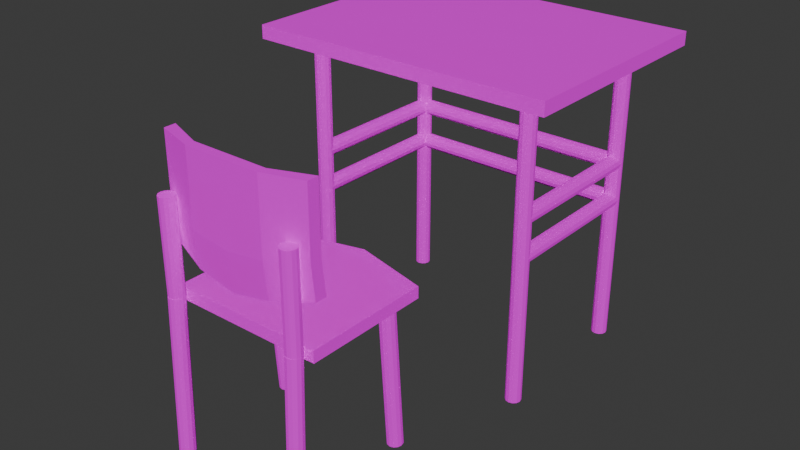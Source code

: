 # Source: DeskAndChair.blend  (saved by Blender 4.4.32; exported with 4.5.12 LTS)
import bpy
from mathutils import Matrix  # noqa: F401  (used for matrix-valued properties, if any)

bpy.ops.wm.read_factory_settings(use_empty=True)
scene = bpy.context.scene
scene.name = 'Scene'

# ---- collections
col_collection = bpy.data.collections.new('Collection'); scene.collection.children.link(col_collection)

# ---- images (referenced by path relative to the original .blend; pixels are not part of the script)
import os
ASSET_DIR = os.environ.get("B2B_ASSET_DIR", "")  # directory of the original .blend (textures are referenced by path, not embedded)
HERE = os.path.dirname(os.path.abspath(__file__))  # packed textures are extracted next to this script under _unpacked/

def load_image(name, relpath, width, height, colorspace="sRGB"):
    """Load a texture the original file referenced (path relative to the .blend, or extracted next to this script)."""
    p = next((c for c in (os.path.join(HERE, relpath), os.path.join(ASSET_DIR, relpath)) if relpath and os.path.exists(c)), "")
    if p:
        img = bpy.data.images.load(p, check_existing=True)
        img.name = name
    else:  # same state as the original file: an image datablock whose file is absent (Cycles renders it pink)
        img = bpy.data.images.new(name, width, height)
        img.source = "FILE"
        img.filepath = "//" + (relpath or name)
    img.colorspace_settings.name = colorspace
    return img
img_deskandchair_desk_albedotransparency_png = load_image('DeskAndChair_desk_AlbedoTransparency.png', 'DeskAndChair_desk_AlbedoTransparency.png', 1024, 1024, 'sRGB')
img_deskandchair_desk_metallicsmoothness_png = load_image('DeskAndChair_desk_MetallicSmoothness.png', 'DeskAndChair_desk_MetallicSmoothness.png', 1024, 1024, 'sRGB')
img_deskandchair_desk_normal_png = load_image('DeskAndChair_desk_Normal.png', 'DeskAndChair_desk_Normal.png', 1024, 1024, 'sRGB')
img_deskandchair_sq2_albedotransparency_png = load_image('DeskAndChair_sq2_AlbedoTransparency.png', 'DeskAndChair_sq2_AlbedoTransparency.png', 1024, 1024, 'sRGB')
img_deskandchair_sq2_metallicsmoothness_png = load_image('DeskAndChair_sq2_MetallicSmoothness.png', 'DeskAndChair_sq2_MetallicSmoothness.png', 1024, 1024, 'sRGB')
img_deskandchair_sq2_normal_png = load_image('DeskAndChair_sq2_Normal.png', 'DeskAndChair_sq2_Normal.png', 1024, 1024, 'sRGB')
img_deskandchair_desk_003_albedotransparency_png = load_image('DeskAndChair_Desk.003_AlbedoTransparency.png', 'DeskAndChair_Desk.003_AlbedoTransparency.png', 1024, 1024, 'sRGB')
img_deskandchair_desk_003_metallicsmoothness_png = load_image('DeskAndChair_Desk.003_MetallicSmoothness.png', 'DeskAndChair_Desk.003_MetallicSmoothness.png', 1024, 1024, 'sRGB')
img_deskandchair_desk_003_normal_png = load_image('DeskAndChair_Desk.003_Normal.png', 'DeskAndChair_Desk.003_Normal.png', 1024, 1024, 'sRGB')

# ---- materials (node trees are filled in below, after node groups)
mat_desk = bpy.data.materials.new('desk')
mat_desk.use_transparency_overlap = False
mat_desk.show_transparent_back = False
mat_desk.diffuse_color = (0.3351, 0.1027, 0.03448, 1.0)
mat_desk.roughness = 0.5
mat_sq1 = bpy.data.materials.new('Sq1')
mat_sq1.use_transparency_overlap = False
mat_sq1.show_transparent_back = False
mat_sq1.diffuse_color = (0.8074, 0.8074, 0.8074, 1.0)
mat_sq1.roughness = 0.35
mat_sq1.metallic = 0.3389
mat_desk_003 = bpy.data.materials.new('Desk.003')
mat_desk_003.use_transparency_overlap = False
mat_desk_003.show_transparent_back = False
mat_desk_003.diffuse_color = (0.3351, 0.1027, 0.03448, 1.0)
mat_desk_003.roughness = 0.5

# ---- material node trees
mat_desk.use_nodes = True; mat_desk.node_tree.nodes.clear()
_N = mat_desk.node_tree.nodes; _L = mat_desk.node_tree.links
n0 = _N.new('ShaderNodeBsdfPrincipled'); n0.name = 'Principled BSDF'; n0.location = (10, 300)
n1 = _N.new('ShaderNodeOutputMaterial'); n1.name = 'Material Output'; n1.location = (300, 300)
n2 = _N.new('ShaderNodeNormalMap'); n2.name = 'Normal Map'; n2.location = (-491, 121)
n2.label = 'Normal/Map'
n2.inputs[0].default_value = 0.0
n3 = _N.new('ShaderNodeTexImage'); n3.name = 'Image Texture'; n3.location = (-577, 741)
n3.image = img_deskandchair_desk_albedotransparency_png
n4 = _N.new('ShaderNodeTexImage'); n4.name = 'Image Texture.001'; n4.location = (-619, 431)
n4.image = img_deskandchair_desk_metallicsmoothness_png
n5 = _N.new('ShaderNodeTexImage'); n5.name = 'Image Texture.002'; n5.location = (-834, 99)
n5.image = img_deskandchair_desk_normal_png
_L.new(n0.outputs[0], n1.inputs[0])
_L.new(n5.outputs[0], n2.inputs[1])
_L.new(n3.outputs[0], n0.inputs[0])
_L.new(n4.outputs[1], n0.inputs[1])
_L.new(n4.outputs[1], n0.inputs[2])
_L.new(n2.outputs[0], n0.inputs[5])
n1.is_active_output = True
mat_sq1.use_nodes = True; mat_sq1.node_tree.nodes.clear()
_N = mat_sq1.node_tree.nodes; _L = mat_sq1.node_tree.links
n0 = _N.new('ShaderNodeBsdfPrincipled'); n0.name = 'Principled BSDF'; n0.location = (15, 268)
n1 = _N.new('ShaderNodeOutputMaterial'); n1.name = 'Material Output'; n1.location = (305, 268)
n2 = _N.new('ShaderNodeNormalMap'); n2.name = 'Normal Map'; n2.location = (-538, 16)
n2.label = 'Normal/Map'
n2.inputs[0].default_value = 0.0
n3 = _N.new('ShaderNodeTexImage'); n3.name = 'Image Texture'; n3.location = (-624, 636)
n3.image = img_deskandchair_sq2_albedotransparency_png
n4 = _N.new('ShaderNodeTexImage'); n4.name = 'Image Texture.001'; n4.location = (-666, 326)
n4.image = img_deskandchair_sq2_metallicsmoothness_png
n5 = _N.new('ShaderNodeTexImage'); n5.name = 'Image Texture.002'; n5.location = (-881, -6)
n5.image = img_deskandchair_sq2_normal_png
_L.new(n0.outputs[0], n1.inputs[0])
_L.new(n5.outputs[0], n2.inputs[1])
_L.new(n3.outputs[0], n0.inputs[0])
_L.new(n4.outputs[1], n0.inputs[1])
_L.new(n4.outputs[1], n0.inputs[2])
_L.new(n2.outputs[0], n0.inputs[5])
n1.is_active_output = True
mat_desk_003.use_nodes = True; mat_desk_003.node_tree.nodes.clear()
_N = mat_desk_003.node_tree.nodes; _L = mat_desk_003.node_tree.links
n0 = _N.new('ShaderNodeBsdfPrincipled'); n0.name = 'Principled BSDF'; n0.location = (10, 300)
n1 = _N.new('ShaderNodeOutputMaterial'); n1.name = 'Material Output'; n1.location = (300, 300)
n2 = _N.new('ShaderNodeNormalMap'); n2.name = 'Normal Map'; n2.location = (-293, -208)
n2.label = 'Normal/Map'
n2.inputs[0].default_value = 0.0
n3 = _N.new('ShaderNodeTexImage'); n3.name = 'Image Texture'; n3.location = (-379, 412)
n3.image = img_deskandchair_desk_003_albedotransparency_png
n4 = _N.new('ShaderNodeTexImage'); n4.name = 'Image Texture.001'; n4.location = (-420, 102)
n4.image = img_deskandchair_desk_003_metallicsmoothness_png
n5 = _N.new('ShaderNodeTexImage'); n5.name = 'Image Texture.002'; n5.location = (-635, -229)
n5.image = img_deskandchair_desk_003_normal_png
_L.new(n0.outputs[0], n1.inputs[0])
_L.new(n2.outputs[0], n0.inputs[5])
_L.new(n3.outputs[0], n0.inputs[0])
_L.new(n5.outputs[0], n2.inputs[1])
_L.new(n4.outputs[1], n0.inputs[2])
_L.new(n4.outputs[1], n0.inputs[1])
n1.is_active_output = True

# ---- world
world_world = bpy.data.worlds.new('World'); scene.world = world_world
world_world.use_nodes = True; world_world.node_tree.nodes.clear()
_N = world_world.node_tree.nodes; _L = world_world.node_tree.links
n0 = _N.new('ShaderNodeOutputWorld'); n0.name = 'World Output'; n0.location = (300, 300)
n1 = _N.new('ShaderNodeBackground'); n1.name = 'Background'; n1.location = (10, 300)
n1.inputs[0].default_value = (0.05088, 0.05088, 0.05088, 1.0)
_L.new(n1.outputs[0], n0.inputs[0])
n0.is_active_output = True
world_world.color = (0.05088, 0.05088, 0.05088)
world_world.sun_shadow_jitter_overblur = 0.0

# ---- meshes
me_cube_002 = bpy.data.meshes.new('Cube.002')
me_cube_002.from_pydata([(0.1631, 0.2106, -0.0006579), (0.1631, 0.2106, 0.02334), (0.1631, -0.05043, -0.0006578), (0.1631, -0.05043, 0.02334), (-0.1569, 0.2106, -0.0006579), (-0.1569, 0.2106, 0.02334), (-0.1569, -0.05043, -0.0006578), (-0.1569, -0.05043, 0.02334), (0.003125, -0.05043, -0.0006578), (0.003125, -0.05043, 0.02334), (0.003125, 0.2515, -0.0006579), (0.003125, 0.2515, 0.02334), (0.1388, -0.09671, -0.3022), (0.1388, -0.08554, 0.01761), (0.1308, -0.09457, -0.3023), (0.1308, -0.0834, 0.01754), (0.125, -0.08872, -0.3025), (0.125, -0.07755, 0.01733), (0.1228, -0.08072, -0.3028), (0.1228, -0.06955, 0.01705), (0.125, -0.07273, -0.303), (0.125, -0.06156, 0.01677), (0.1308, -0.06687, -0.3032), (0.1308, -0.05571, 0.01657), (0.1388, -0.06473, -0.3033), (0.1388, -0.05356, 0.0165), (0.1468, -0.06687, -0.3032), (0.1468, -0.05571, 0.01657), (0.1527, -0.07273, -0.303), (0.1527, -0.06156, 0.01677), (0.1548, -0.08072, -0.3028), (0.1548, -0.06955, 0.01705), (0.1527, -0.08872, -0.3025), (0.1527, -0.07755, 0.01733), (0.1468, -0.09457, -0.3023), (0.1468, -0.0834, 0.01754), (-0.1412, -0.09671, -0.3022), (-0.1412, -0.08554, 0.01761), (-0.1492, -0.09457, -0.3023), (-0.1492, -0.0834, 0.01754), (-0.155, -0.08872, -0.3025), (-0.155, -0.07755, 0.01733), (-0.1572, -0.08072, -0.3028), (-0.1572, -0.06955, 0.01705), (-0.155, -0.07273, -0.303), (-0.155, -0.06156, 0.01677), (-0.1492, -0.06687, -0.3032), (-0.1492, -0.05571, 0.01657), (-0.1412, -0.06473, -0.3033), (-0.1412, -0.05356, 0.0165), (-0.1332, -0.06687, -0.3032), (-0.1332, -0.05571, 0.01657), (-0.1273, -0.07273, -0.303), (-0.1273, -0.06156, 0.01677), (-0.1252, -0.08072, -0.3028), (-0.1252, -0.06955, 0.01705), (-0.1273, -0.08872, -0.3025), (-0.1273, -0.07755, 0.01733), (-0.1332, -0.09457, -0.3023), (-0.1332, -0.0834, 0.01754), (0.1388, -0.08507, 0.01648), (0.1388, -0.08507, 0.2085), (0.1308, -0.08293, 0.01648), (0.1308, -0.08293, 0.2085), (0.125, -0.07707, 0.01648), (0.125, -0.07707, 0.2085), (0.1228, -0.06907, 0.01648), (0.1228, -0.06907, 0.2085), (0.125, -0.06107, 0.01648), (0.125, -0.06107, 0.2085), (0.1308, -0.05522, 0.01648), (0.1308, -0.05522, 0.2085), (0.1388, -0.05307, 0.01648), (0.1388, -0.05307, 0.2085), (0.1468, -0.05522, 0.01648), (0.1468, -0.05522, 0.2085), (0.1527, -0.06107, 0.01648), (0.1527, -0.06107, 0.2085), (0.1548, -0.06907, 0.01648), (0.1548, -0.06907, 0.2085), (0.1527, -0.07707, 0.01648), (0.1527, -0.07707, 0.2085), (0.1468, -0.08293, 0.01648), (0.1468, -0.08293, 0.2085), (-0.1412, -0.08507, 0.01648), (-0.1412, -0.08507, 0.2085), (-0.1492, -0.08293, 0.01648), (-0.1492, -0.08293, 0.2085), (-0.155, -0.07707, 0.01648), (-0.155, -0.07707, 0.2085), (-0.1572, -0.06907, 0.01648), (-0.1572, -0.06907, 0.2085), (-0.155, -0.06107, 0.01648), (-0.155, -0.06107, 0.2085), (-0.1492, -0.05522, 0.01648), (-0.1492, -0.05522, 0.2085), (-0.1412, -0.05307, 0.01648), (-0.1412, -0.05307, 0.2085), (-0.1332, -0.05522, 0.01648), (-0.1332, -0.05522, 0.2085), (-0.1273, -0.06107, 0.01648), (-0.1273, -0.06107, 0.2085), (-0.1252, -0.06907, 0.01648), (-0.1252, -0.06907, 0.2085), (-0.1273, -0.07707, 0.01648), (-0.1273, -0.07707, 0.2085), (-0.1332, -0.08293, 0.01648), (-0.1332, -0.08293, 0.2085), (0.1388, 0.1601, -0.3036), (0.1388, 0.1377, 0.01565), (0.1308, 0.1622, -0.3034), (0.1308, 0.1399, 0.01579), (0.125, 0.168, -0.303), (0.125, 0.1457, 0.0162), (0.1228, 0.176, -0.3025), (0.1228, 0.1537, 0.01676), (0.125, 0.184, -0.3019), (0.125, 0.1617, 0.01732), (0.1308, 0.1898, -0.3015), (0.1308, 0.1675, 0.01773), (0.1388, 0.192, -0.3013), (0.1388, 0.1697, 0.01788), (0.1468, 0.1898, -0.3015), (0.1468, 0.1675, 0.01773), (0.1527, 0.184, -0.3019), (0.1527, 0.1617, 0.01732), (0.1548, 0.176, -0.3025), (0.1548, 0.1537, 0.01676), (0.1527, 0.168, -0.303), (0.1527, 0.1457, 0.0162), (0.1468, 0.1622, -0.3034), (0.1468, 0.1399, 0.01579), (-0.1412, 0.1601, -0.3036), (-0.1412, 0.1377, 0.01565), (-0.1492, 0.1622, -0.3034), (-0.1492, 0.1399, 0.01579), (-0.155, 0.168, -0.303), (-0.155, 0.1457, 0.0162), (-0.1572, 0.176, -0.3025), (-0.1572, 0.1537, 0.01676), (-0.155, 0.184, -0.3019), (-0.155, 0.1617, 0.01732), (-0.1492, 0.1898, -0.3015), (-0.1492, 0.1675, 0.01773), (-0.1412, 0.192, -0.3013), (-0.1412, 0.1697, 0.01788), (-0.1332, 0.1898, -0.3015), (-0.1332, 0.1675, 0.01773), (-0.1273, 0.184, -0.3019), (-0.1273, 0.1617, 0.01732), (-0.1252, 0.176, -0.3025), (-0.1252, 0.1537, 0.01676), (-0.1273, 0.168, -0.303), (-0.1273, 0.1457, 0.0162), (-0.1332, 0.1622, -0.3034), (-0.1332, 0.1399, 0.01579), (0.1631, -0.04107, 0.1065), (0.1631, -0.01707, 0.1065), (0.1631, -0.04842, 0.3154), (0.1631, -0.02442, 0.3154), (-0.1569, -0.04107, 0.1065), (-0.1569, -0.01707, 0.1065), (-0.1569, -0.04842, 0.3154), (-0.1569, -0.02442, 0.3154), (0.003125, -0.07266, 0.3154), (0.003125, -0.05442, 0.3154), (0.003125, -0.0653, 0.07388), (0.003125, -0.04707, 0.07388), (0.0842, -0.07266, 0.3154), (0.0842, -0.04707, 0.09043), (0.0842, -0.05442, 0.3154), (0.0842, -0.0653, 0.09043), (-0.07687, -0.05442, 0.3154), (-0.07687, -0.0653, 0.09021), (-0.07687, -0.07266, 0.3154), (-0.07687, -0.04707, 0.09021), (0.1631, -0.04842, 0.2458), (0.1631, -0.04842, 0.1762), (0.1631, -0.02442, 0.1762), (0.1631, -0.02442, 0.2458), (-0.1569, -0.04842, 0.1762), (-0.1569, -0.04842, 0.2458), (-0.1569, -0.02442, 0.2458), (-0.1569, -0.02442, 0.1762), (0.003125, -0.05442, 0.2349), (0.003125, -0.05442, 0.1544), (0.003125, -0.07266, 0.2349), (0.003125, -0.07266, 0.1544), (0.0842, -0.07266, 0.2404), (0.0842, -0.07266, 0.1654), (0.0842, -0.05442, 0.2404), (0.0842, -0.05442, 0.1654), (-0.07687, -0.05442, 0.2403), (-0.07687, -0.05442, 0.1653), (-0.07687, -0.07266, 0.2403), (-0.07687, -0.07266, 0.1653)], [], [(0, 1, 3, 2), (8, 9, 7, 6), (6, 7, 5, 4), (10, 11, 1, 0), (8, 6, 4, 10), (9, 3, 1, 11), (7, 9, 11, 5), (2, 8, 10, 0), (4, 5, 11, 10), (2, 3, 9, 8), (12, 13, 15, 14), (14, 15, 17, 16), (16, 17, 19, 18), (18, 19, 21, 20), (20, 21, 23, 22), (22, 23, 25, 24), (24, 25, 27, 26), (26, 27, 29, 28), (28, 29, 31, 30), (30, 31, 33, 32), (15, 13, 35, 33, 31, 29, 27, 25, 23, 21, 19, 17), (32, 33, 35, 34), (34, 35, 13, 12), (12, 14, 16, 18, 20, 22, 24, 26, 28, 30, 32, 34), (36, 37, 39, 38), (38, 39, 41, 40), (40, 41, 43, 42), (42, 43, 45, 44), (44, 45, 47, 46), (46, 47, 49, 48), (48, 49, 51, 50), (50, 51, 53, 52), (52, 53, 55, 54), (54, 55, 57, 56), (39, 37, 59, 57, 55, 53, 51, 49, 47, 45, 43, 41), (56, 57, 59, 58), (58, 59, 37, 36), (36, 38, 40, 42, 44, 46, 48, 50, 52, 54, 56, 58), (60, 61, 63, 62), (62, 63, 65, 64), (64, 65, 67, 66), (66, 67, 69, 68), (68, 69, 71, 70), (70, 71, 73, 72), (72, 73, 75, 74), (74, 75, 77, 76), (76, 77, 79, 78), (78, 79, 81, 80), (63, 61, 83, 81, 79, 77, 75, 73, 71, 69, 67, 65), (80, 81, 83, 82), (82, 83, 61, 60), (60, 62, 64, 66, 68, 70, 72, 74, 76, 78, 80, 82), (84, 85, 87, 86), (86, 87, 89, 88), (88, 89, 91, 90), (90, 91, 93, 92), (92, 93, 95, 94), (94, 95, 97, 96), (96, 97, 99, 98), (98, 99, 101, 100), (100, 101, 103, 102), (102, 103, 105, 104), (87, 85, 107, 105, 103, 101, 99, 97, 95, 93, 91, 89), (104, 105, 107, 106), (106, 107, 85, 84), (84, 86, 88, 90, 92, 94, 96, 98, 100, 102, 104, 106), (108, 109, 111, 110), (110, 111, 113, 112), (112, 113, 115, 114), (114, 115, 117, 116), (116, 117, 119, 118), (118, 119, 121, 120), (120, 121, 123, 122), (122, 123, 125, 124), (124, 125, 127, 126), (126, 127, 129, 128), (111, 109, 131, 129, 127, 125, 123, 121, 119, 117, 115, 113), (128, 129, 131, 130), (130, 131, 109, 108), (108, 110, 112, 114, 116, 118, 120, 122, 124, 126, 128, 130), (132, 133, 135, 134), (134, 135, 137, 136), (136, 137, 139, 138), (138, 139, 141, 140), (140, 141, 143, 142), (142, 143, 145, 144), (144, 145, 147, 146), (146, 147, 149, 148), (148, 149, 151, 150), (150, 151, 153, 152), (135, 133, 155, 153, 151, 149, 147, 145, 143, 141, 139, 137), (152, 153, 155, 154), (154, 155, 133, 132), (132, 134, 136, 138, 140, 142, 144, 146, 148, 150, 152, 154), (176, 179, 159, 158), (174, 172, 163, 162), (180, 183, 161, 160), (171, 169, 157, 156), (195, 180, 160, 173), (191, 178, 157, 169), (193, 185, 167, 175), (189, 187, 166, 171), (173, 175, 167, 166), (168, 170, 165, 164), (158, 159, 170, 168), (177, 189, 171, 156), (185, 191, 169, 167), (166, 167, 169, 171), (160, 161, 175, 173), (183, 193, 175, 161), (187, 195, 173, 166), (164, 165, 172, 174), (164, 174, 194, 186), (186, 194, 195, 187), (163, 172, 192, 182), (182, 192, 193, 183), (165, 170, 190, 184), (184, 190, 191, 185), (158, 168, 188, 176), (176, 188, 189, 177), (168, 164, 186, 188), (188, 186, 187, 189), (172, 165, 184, 192), (192, 184, 185, 193), (170, 159, 179, 190), (190, 179, 178, 191), (174, 162, 181, 194), (194, 181, 180, 195), (162, 163, 182, 181), (181, 182, 183, 180), (156, 157, 178, 177), (177, 178, 179, 176)])
me_cube_002.polygons.foreach_set('use_smooth', [True] * 132)
me_cube_002.polygons.foreach_set('material_index', [0, 0, 0, 0, 0, 0, 0, 0, 0, 0, 1, 1, 1, 1, 1, 1, 1, 1, 1, 1, 1, 1, 1, 1, 1, 1, 1, 1, 1, 1, 1, 1, 1, 1, 1, 1, 1, 1, 1, 1, 1, 1, 1, 1, 1, 1, 1, 1, 1, 1, 1, 1, 1, 1, 1, 1, 1, 1, 1, 1, 1, 1, 1, 1, 1, 1, 1, 1, 1, 1, 1, 1, 1, 1, 1, 1, 1, 1, 1, 1, 1, 1, 1, 1, 1, 1, 1, 1, 1, 1, 1, 1, 1, 1, 0, 0, 0, 0, 0, 0, 0, 0, 0, 0, 0, 0, 0, 0, 0, 0, 0, 0, 0, 0, 0, 0, 0, 0, 0, 0, 0, 0, 0, 0, 0, 0, 0, 0, 0, 0, 0, 0])
_k = set([(0, 1), (0, 2), (0, 10), (1, 3), (1, 11), (2, 3), (2, 8), (3, 9), (4, 5), (4, 6), (4, 10), (5, 7), (5, 11), (6, 7), (6, 8), (7, 9), (10, 11), (12, 13), (12, 14), (12, 34), (13, 15), (13, 35), (14, 15), (14, 16), (15, 17), (16, 17), (16, 18), (17, 19), (18, 19), (18, 20), (19, 21), (20, 21), (20, 22), (21, 23), (22, 23), (22, 24), (23, 25), (24, 25), (24, 26), (25, 27), (26, 27), (26, 28), (27, 29), (28, 29), (28, 30), (29, 31), (30, 31), (30, 32), (31, 33), (32, 33), (32, 34), (33, 35), (34, 35), (36, 37), (36, 38), (36, 58), (37, 39), (37, 59), (38, 39), (38, 40), (39, 41), (40, 41), (40, 42), (41, 43), (42, 43), (42, 44), (43, 45), (44, 45), (44, 46), (45, 47), (46, 47), (46, 48), (47, 49), (48, 49), (48, 50), (49, 51), (50, 51), (50, 52), (51, 53), (52, 53), (52, 54), (53, 55), (54, 55), (54, 56), (55, 57), (56, 57), (56, 58), (57, 59), (58, 59), (60, 61), (60, 62), (60, 82), (61, 63), (61, 83), (62, 63), (62, 64), (63, 65), (64, 65), (64, 66), (65, 67), (66, 67), (66, 68), (67, 69), (68, 69), (68, 70), (69, 71), (70, 71), (70, 72), (71, 73), (72, 73), (72, 74), (73, 75), (74, 75), (74, 76), (75, 77), (76, 77), (76, 78), (77, 79), (78, 79), (78, 80), (79, 81), (80, 81), (80, 82), (81, 83), (82, 83), (84, 85), (84, 86), (84, 106), (85, 87), (85, 107), (86, 87), (86, 88), (87, 89), (88, 89), (88, 90), (89, 91), (90, 91), (90, 92), (91, 93), (92, 93), (92, 94), (93, 95), (94, 95), (94, 96), (95, 97), (96, 97), (96, 98), (97, 99), (98, 99), (98, 100), (99, 101), (100, 101), (100, 102), (101, 103), (102, 103), (102, 104), (103, 105), (104, 105), (104, 106), (105, 107), (106, 107), (108, 109), (108, 110), (108, 130), (109, 111), (109, 131), (110, 111), (110, 112), (111, 113), (112, 113), (112, 114), (113, 115), (114, 115), (114, 116), (115, 117), (116, 117), (116, 118), (117, 119), (118, 119), (118, 120), (119, 121), (120, 121), (120, 122), (121, 123), (122, 123), (122, 124), (123, 125), (124, 125), (124, 126), (125, 127), (126, 127), (126, 128), (127, 129), (128, 129), (128, 130), (129, 131), (130, 131), (132, 133), (132, 134), (132, 154), (133, 135), (133, 155), (134, 135), (134, 136), (135, 137), (136, 137), (136, 138), (137, 139), (138, 139), (138, 140), (139, 141), (140, 141), (140, 142), (141, 143), (142, 143), (142, 144), (143, 145), (144, 145), (144, 146), (145, 147), (146, 147), (146, 148), (147, 149), (148, 149), (148, 150), (149, 151), (150, 151), (150, 152), (151, 153), (152, 153), (152, 154), (153, 155), (154, 155), (156, 157), (156, 171), (156, 177), (157, 169), (157, 178), (158, 159), (158, 168), (158, 176), (159, 170), (159, 179), (160, 161), (160, 173), (160, 180), (161, 175), (161, 183), (162, 163), (162, 174), (162, 181), (163, 172), (163, 182), (164, 168), (164, 174), (165, 170), (165, 172), (166, 167), (166, 171), (166, 173), (166, 187), (167, 169), (167, 175), (167, 185), (168, 188), (169, 191), (170, 190), (171, 189), (172, 192), (173, 195), (174, 194), (175, 193), (176, 177), (177, 189), (178, 179), (178, 191), (180, 181), (180, 195), (182, 183), (183, 193), (185, 191), (185, 193), (187, 189), (187, 195), (188, 189), (190, 191), (192, 193), (194, 195)])
me_cube_002.attributes.new('sharp_edge', 'BOOLEAN', 'EDGE').data.foreach_set('value', [ (min(e.vertices), max(e.vertices)) in _k for e in me_cube_002.edges])
_uv = me_cube_002.uv_layers.new(name='UVMap')
_uv.uv.foreach_set('vector', [0.2555, 0.939, 0.2306, 0.939, 0.2306, 0.6677, 0.2555, 0.6677, 0.9378, 0.1668, 0.9628, 0.1668, 0.9628, 0.3331, 0.9378, 0.3331, 0.2565, 0.939, 0.2814, 0.939, 0.2814, 0.6677, 0.2565, 0.6677, 0.9628, 0.5004, 0.9378, 0.5004, 0.9378, 0.6667, 0.9628, 0.6667, 0.5444, 0.1668, 0.5444, 0.0004896, 0.273, 0.0004896, 0.2306, 0.1668, 0.5444, 0.5004, 0.5444, 0.6667, 0.273, 0.6667, 0.2306, 0.5004, 0.5444, 0.3341, 0.5444, 0.5004, 0.2306, 0.5004, 0.273, 0.3341, 0.5444, 0.3331, 0.5444, 0.1668, 0.2306, 0.1668, 0.273, 0.3331, 0.9628, 0.3341, 0.9378, 0.3341, 0.9378, 0.5004, 0.9628, 0.5004, 0.9378, 0.0004896, 0.9628, 0.0004896, 0.9628, 0.1668, 0.9378, 0.1668, 0.9721, 0.0005673, 0.9721, 0.333, 0.9637, 0.3329, 0.9637, 0.0004896, 0.908, 0.0004896, 0.908, 0.3331, 0.9141, 0.3331, 0.9141, 0.0004896, 0.9141, 0.0004896, 0.9141, 0.3331, 0.9224, 0.3331, 0.9224, 0.0004896, 0.9224, 0.0004896, 0.9224, 0.3331, 0.9307, 0.3331, 0.9307, 0.0004896, 0.9307, 0.0004896, 0.9307, 0.3331, 0.9368, 0.3331, 0.9368, 0.0004896, 0.9637, 0.3342, 0.9637, 0.6666, 0.9721, 0.6665, 0.9721, 0.3341, 0.9721, 0.3341, 0.9721, 0.6665, 0.9804, 0.6666, 0.9804, 0.3342, 0.9071, 0.3341, 0.9071, 0.6667, 0.901, 0.6667, 0.901, 0.3341, 0.901, 0.3341, 0.901, 0.6667, 0.8926, 0.6667, 0.8926, 0.3341, 0.8926, 0.3341, 0.8926, 0.6667, 0.8843, 0.6667, 0.8843, 0.3341, 0.6767, 0.7604, 0.6767, 0.769, 0.6724, 0.7764, 0.665, 0.7808, 0.6564, 0.7808, 0.6489, 0.7764, 0.6446, 0.769, 0.6446, 0.7604, 0.6489, 0.7529, 0.6564, 0.7486, 0.665, 0.7486, 0.6724, 0.7529, 0.8843, 0.3341, 0.8843, 0.6667, 0.8782, 0.6667, 0.8782, 0.3341, 0.9804, 0.0004896, 0.9804, 0.3329, 0.9721, 0.333, 0.9721, 0.0005673, 0.6437, 0.7604, 0.6393, 0.7529, 0.6319, 0.7486, 0.6233, 0.7486, 0.6158, 0.7529, 0.6115, 0.7604, 0.6115, 0.769, 0.6159, 0.7764, 0.6233, 0.7808, 0.6319, 0.7808, 0.6394, 0.7764, 0.6437, 0.769, 0.9897, 0.3342, 0.9897, 0.6666, 0.9813, 0.6665, 0.9813, 0.3341, 0.908, 0.3341, 0.908, 0.6667, 0.9141, 0.6667, 0.9141, 0.3341, 0.9141, 0.3341, 0.9141, 0.6667, 0.9224, 0.6667, 0.9224, 0.3341, 0.9224, 0.3341, 0.9224, 0.6667, 0.9307, 0.6667, 0.9307, 0.3341, 0.9307, 0.3341, 0.9307, 0.6667, 0.9368, 0.6667, 0.9368, 0.3341, 0.9813, 0.0005673, 0.9813, 0.333, 0.9897, 0.3329, 0.9897, 0.0004896, 0.9897, 0.0004896, 0.9897, 0.3329, 0.998, 0.333, 0.998, 0.0005673, 0.8773, 0.3341, 0.8773, 0.6667, 0.8712, 0.6667, 0.8712, 0.3341, 0.8712, 0.3341, 0.8712, 0.6667, 0.8629, 0.6667, 0.8629, 0.3341, 0.8629, 0.3341, 0.8629, 0.6667, 0.8545, 0.6667, 0.8545, 0.3341, 0.7346, 0.7382, 0.7389, 0.7457, 0.7389, 0.7543, 0.7346, 0.7617, 0.7272, 0.766, 0.7186, 0.766, 0.7111, 0.7617, 0.7068, 0.7543, 0.7068, 0.7457, 0.7111, 0.7382, 0.7186, 0.7339, 0.7272, 0.7339, 0.8545, 0.3341, 0.8545, 0.6667, 0.8485, 0.6667, 0.8485, 0.3341, 0.998, 0.3341, 0.998, 0.6665, 0.9897, 0.6666, 0.9897, 0.3342, 0.772, 0.688, 0.772, 0.6794, 0.7677, 0.672, 0.7602, 0.6677, 0.7516, 0.6677, 0.7442, 0.672, 0.7399, 0.6794, 0.7399, 0.688, 0.7442, 0.6955, 0.7516, 0.6998, 0.7602, 0.6998, 0.7677, 0.6955, 0.4184, 0.6677, 0.4184, 0.8672, 0.4101, 0.8672, 0.4101, 0.6677, 0.4101, 0.6677, 0.4101, 0.8672, 0.404, 0.8672, 0.404, 0.6677, 0.4636, 0.6677, 0.4636, 0.8672, 0.4719, 0.8672, 0.4719, 0.6677, 0.4719, 0.6677, 0.4719, 0.8672, 0.4802, 0.8672, 0.4802, 0.6677, 0.4338, 0.6677, 0.4338, 0.8672, 0.4399, 0.8672, 0.4399, 0.6677, 0.4399, 0.6677, 0.4399, 0.8672, 0.4482, 0.8672, 0.4482, 0.6677, 0.4482, 0.6677, 0.4482, 0.8672, 0.4565, 0.8672, 0.4565, 0.6677, 0.4565, 0.6677, 0.4565, 0.8672, 0.4626, 0.8672, 0.4626, 0.6677, 0.4978, 0.6677, 0.4978, 0.8672, 0.4895, 0.8672, 0.4895, 0.6677, 0.4895, 0.6677, 0.4895, 0.8672, 0.4812, 0.8672, 0.4812, 0.6677, 0.772, 0.7212, 0.7677, 0.7286, 0.7602, 0.7329, 0.7516, 0.7329, 0.7442, 0.7286, 0.7399, 0.7212, 0.7399, 0.7125, 0.7442, 0.7051, 0.7516, 0.7008, 0.7602, 0.7008, 0.7677, 0.7051, 0.772, 0.7125, 0.4328, 0.6677, 0.4328, 0.8672, 0.4267, 0.8672, 0.4267, 0.6677, 0.4267, 0.6677, 0.4267, 0.8672, 0.4184, 0.8672, 0.4184, 0.6677, 0.7678, 0.7382, 0.7603, 0.7339, 0.7517, 0.7339, 0.7442, 0.7382, 0.7399, 0.7457, 0.7399, 0.7543, 0.7442, 0.7617, 0.7517, 0.766, 0.7603, 0.766, 0.7678, 0.7617, 0.7721, 0.7543, 0.7721, 0.7457, 0.3588, 0.6677, 0.3588, 0.8672, 0.3505, 0.8672, 0.3505, 0.6677, 0.3505, 0.6677, 0.3505, 0.8672, 0.3444, 0.8672, 0.3444, 0.6677, 0.4988, 0.6677, 0.4988, 0.8672, 0.5071, 0.8672, 0.5071, 0.6677, 0.5071, 0.6677, 0.5071, 0.8672, 0.5154, 0.8672, 0.5154, 0.6677, 0.3742, 0.6677, 0.3742, 0.8672, 0.3803, 0.8672, 0.3803, 0.6677, 0.3803, 0.6677, 0.3803, 0.8672, 0.3886, 0.8672, 0.3886, 0.6677, 0.3886, 0.6677, 0.3886, 0.8672, 0.3969, 0.8672, 0.3969, 0.6677, 0.3969, 0.6677, 0.3969, 0.8672, 0.403, 0.8672, 0.403, 0.6677, 0.533, 0.6677, 0.533, 0.8672, 0.5247, 0.8672, 0.5247, 0.6677, 0.5247, 0.6677, 0.5247, 0.8672, 0.5164, 0.8672, 0.5164, 0.6677, 0.5657, 0.7486, 0.5732, 0.7529, 0.5775, 0.7604, 0.5775, 0.769, 0.5732, 0.7764, 0.5657, 0.7808, 0.5571, 0.7808, 0.5496, 0.7764, 0.5453, 0.769, 0.5453, 0.7604, 0.5496, 0.7529, 0.5571, 0.7486, 0.3732, 0.6677, 0.3732, 0.8672, 0.3671, 0.8672, 0.3671, 0.6677, 0.3671, 0.6677, 0.3671, 0.8672, 0.3588, 0.8672, 0.3588, 0.6677, 0.5827, 0.7764, 0.5902, 0.7808, 0.5988, 0.7808, 0.6063, 0.7764, 0.6106, 0.769, 0.6106, 0.7604, 0.6063, 0.7529, 0.5988, 0.7486, 0.5902, 0.7486, 0.5827, 0.7529, 0.5784, 0.7604, 0.5784, 0.769, 0.1665, 0.0004896, 0.1665, 0.8263, 0.1458, 0.8266, 0.1458, 0.0008764, 0.0004896, 0.0004896, 0.0004896, 0.8283, 0.01564, 0.8283, 0.01564, 0.0004897, 0.01564, 0.0004897, 0.01564, 0.8283, 0.03633, 0.8283, 0.03633, 0.0004896, 0.03633, 0.0004896, 0.03633, 0.8283, 0.05703, 0.8283, 0.05703, 0.0004896, 0.05703, 0.0004896, 0.05703, 0.8283, 0.07218, 0.8283, 0.07218, 0.0004896, 0.1882, 0.0004896, 0.1882, 0.8263, 0.2089, 0.8266, 0.2089, 0.0008764, 0.2089, 0.0008764, 0.2089, 0.8266, 0.2296, 0.8263, 0.2296, 0.0004896, 0.1448, 0.0004896, 0.1448, 0.8283, 0.1297, 0.8283, 0.1297, 0.0004896, 0.1297, 0.0004896, 0.1297, 0.8283, 0.109, 0.8283, 0.109, 0.0004896, 0.109, 0.0004896, 0.109, 0.8283, 0.08831, 0.8283, 0.08831, 0.0004897, 0.5453, 0.7184, 0.5453, 0.697, 0.556, 0.6784, 0.5745, 0.6677, 0.5959, 0.6677, 0.6144, 0.6784, 0.6251, 0.6969, 0.6251, 0.7183, 0.6144, 0.7369, 0.5959, 0.7476, 0.5745, 0.7476, 0.556, 0.737, 0.08831, 0.0004897, 0.08831, 0.8283, 0.07316, 0.8283, 0.07316, 0.0004896, 0.1872, 0.0008764, 0.1872, 0.8266, 0.1665, 0.8263, 0.1665, 0.0004896, 0.6261, 0.697, 0.6261, 0.7184, 0.6368, 0.737, 0.6553, 0.7476, 0.6767, 0.7476, 0.6952, 0.7369, 0.7059, 0.7183, 0.7059, 0.6969, 0.6952, 0.6784, 0.6767, 0.6677, 0.6553, 0.6677, 0.6368, 0.6784, 0.9897, 0.6676, 0.9897, 0.9994, 0.9813, 0.9995, 0.9813, 0.6677, 0.8485, 0.0004896, 0.8485, 0.3331, 0.8545, 0.3331, 0.8545, 0.0004896, 0.8545, 0.0004896, 0.8545, 0.3331, 0.8629, 0.3331, 0.8629, 0.0004896, 0.8629, 0.0004896, 0.8629, 0.3331, 0.8712, 0.3331, 0.8712, 0.0004896, 0.8712, 0.0004896, 0.8712, 0.3331, 0.8773, 0.3331, 0.8773, 0.0004896, 0.9637, 0.6676, 0.9637, 0.9994, 0.9721, 0.9995, 0.9721, 0.6677, 0.9721, 0.6677, 0.9721, 0.9995, 0.9804, 0.9994, 0.9804, 0.6676, 0.9071, 0.0004896, 0.9071, 0.3331, 0.901, 0.3331, 0.901, 0.0004896, 0.901, 0.0004896, 0.901, 0.3331, 0.8926, 0.3331, 0.8926, 0.0004896, 0.8926, 0.0004896, 0.8926, 0.3331, 0.8843, 0.3331, 0.8843, 0.0004896, 0.7389, 0.7125, 0.7389, 0.7211, 0.7346, 0.7286, 0.7272, 0.7329, 0.7186, 0.7329, 0.7111, 0.7286, 0.7068, 0.7212, 0.7068, 0.7126, 0.7111, 0.7051, 0.7186, 0.7008, 0.7272, 0.7008, 0.7346, 0.7051, 0.8843, 0.0004896, 0.8843, 0.3331, 0.8782, 0.3331, 0.8782, 0.0004897, 0.998, 0.6677, 0.998, 0.9995, 0.9897, 0.9994, 0.9897, 0.6676, 0.7389, 0.6795, 0.7346, 0.672, 0.7272, 0.6677, 0.7186, 0.6677, 0.7111, 0.672, 0.7068, 0.6794, 0.7068, 0.688, 0.7111, 0.6955, 0.7186, 0.6998, 0.7272, 0.6998, 0.7346, 0.6955, 0.7389, 0.6881, 0.285, 0.8135, 0.3099, 0.8126, 0.3124, 0.8849, 0.2875, 0.8858, 0.7973, 0.25, 0.8163, 0.25, 0.8475, 0.3331, 0.8225, 0.3331, 0.3134, 0.7411, 0.3383, 0.7403, 0.3434, 0.6677, 0.3185, 0.6686, 0.8475, 0.5847, 0.8285, 0.5847, 0.7973, 0.6667, 0.8223, 0.6667, 0.7014, 0.08364, 0.6901, 0.0004896, 0.7624, 0.0004896, 0.7794, 0.08364, 0.7012, 0.5847, 0.6901, 0.6667, 0.7624, 0.6667, 0.7792, 0.5847, 0.7014, 0.4172, 0.7127, 0.5004, 0.7964, 0.5004, 0.7794, 0.4172, 0.7012, 0.2511, 0.7127, 0.1668, 0.7964, 0.1668, 0.7792, 0.2511, 0.8475, 0.4172, 0.8285, 0.4172, 0.8285, 0.5004, 0.8475, 0.5004, 0.7973, 0.08252, 0.8163, 0.08252, 0.8163, 0.1668, 0.7973, 0.1668, 0.8225, 0.0004896, 0.8475, 0.0004896, 0.8163, 0.08252, 0.7973, 0.08252, 0.6901, 0.3331, 0.7012, 0.2511, 0.7792, 0.2511, 0.7624, 0.3331, 0.7127, 0.5004, 0.7012, 0.5847, 0.7792, 0.5847, 0.7964, 0.5004, 0.8475, 0.5004, 0.8285, 0.5004, 0.8285, 0.5847, 0.8475, 0.5847, 0.8223, 0.3341, 0.7973, 0.3341, 0.8285, 0.4172, 0.8475, 0.4172, 0.6901, 0.3341, 0.7014, 0.4172, 0.7794, 0.4172, 0.7624, 0.3341, 0.7127, 0.1668, 0.7014, 0.08364, 0.7794, 0.08364, 0.7964, 0.1668, 0.7973, 0.1668, 0.8163, 0.1668, 0.8163, 0.25, 0.7973, 0.25, 0.5453, 0.1668, 0.5453, 0.08364, 0.6233, 0.08364, 0.629, 0.1668, 0.629, 0.1668, 0.6233, 0.08364, 0.7014, 0.08364, 0.7127, 0.1668, 0.5453, 0.3341, 0.5453, 0.4172, 0.6233, 0.4172, 0.6177, 0.3341, 0.6177, 0.3341, 0.6233, 0.4172, 0.7014, 0.4172, 0.6901, 0.3341, 0.5453, 0.5004, 0.5453, 0.5847, 0.6233, 0.5847, 0.629, 0.5004, 0.629, 0.5004, 0.6233, 0.5847, 0.7012, 0.5847, 0.7127, 0.5004, 0.5453, 0.3331, 0.5453, 0.2511, 0.6233, 0.2511, 0.6177, 0.3331, 0.6177, 0.3331, 0.6233, 0.2511, 0.7012, 0.2511, 0.6901, 0.3331, 0.5453, 0.2511, 0.5453, 0.1668, 0.629, 0.1668, 0.6233, 0.2511, 0.6233, 0.2511, 0.629, 0.1668, 0.7127, 0.1668, 0.7012, 0.2511, 0.5453, 0.4172, 0.5453, 0.5004, 0.629, 0.5004, 0.6233, 0.4172, 0.6233, 0.4172, 0.629, 0.5004, 0.7127, 0.5004, 0.7014, 0.4172, 0.5453, 0.5847, 0.5453, 0.6667, 0.6177, 0.6667, 0.6233, 0.5847, 0.6233, 0.5847, 0.6177, 0.6667, 0.6901, 0.6667, 0.7012, 0.5847, 0.5453, 0.08364, 0.5453, 0.0004896, 0.6177, 0.0004896, 0.6233, 0.08364, 0.6233, 0.08364, 0.6177, 0.0004896, 0.6901, 0.0004896, 0.7014, 0.08364, 0.3185, 0.8858, 0.3434, 0.8849, 0.3409, 0.8126, 0.316, 0.8135, 0.316, 0.8135, 0.3409, 0.8126, 0.3383, 0.7403, 0.3134, 0.7411, 0.2875, 0.6686, 0.3124, 0.6677, 0.3073, 0.7403, 0.2824, 0.7411, 0.2824, 0.7411, 0.3073, 0.7403, 0.3099, 0.8126, 0.285, 0.8135])
me_cube_002.materials.append(mat_desk)
me_cube_002.materials.append(mat_sq1)
me_cube_002.update()
me_cube_002.normals_split_custom_set([tuple(v) for v in zip(*[iter([1.0, 1.486e-07, -3.544e-14, 1.0, 1.486e-07, -3.544e-14, 1.0, 1.486e-07, -3.544e-14, 1.0, 1.486e-07, -3.544e-14, 6.985e-08, -1.0, 2.272e-07, 6.985e-08, -1.0, 2.272e-07, 6.985e-08, -1.0, 0.0, 6.985e-08, -1.0, 0.0, -1.0, -1.115e-07, 3.544e-14, -1.0, -1.115e-07, 3.544e-14, -1.0, -1.115e-07, 3.544e-14, -1.0, -1.115e-07, 3.544e-14, 0.2473, 0.969, 0.0, 0.2473, 0.969, 0.0, 0.2473, 0.969, 0.0, 0.2473, 0.969, 0.0, -9.33e-08, -2.118e-07, -1.0, -1.595e-07, -2.118e-07, -1.0, -1.595e-07, -2.118e-07, -1.0, -9.33e-08, -2.118e-07, -1.0, 5.105e-08, 2.912e-07, 1.0, 4.524e-08, 3.176e-07, 1.0, 4.524e-08, 3.176e-07, 1.0, 5.105e-08, 2.912e-07, 1.0, 5.687e-08, 2.647e-07, 1.0, 5.105e-08, 2.912e-07, 1.0, 5.105e-08, 2.912e-07, 1.0, 5.687e-08, 2.647e-07, 1.0, -2.706e-08, -2.118e-07, -1.0, -9.33e-08, -2.118e-07, -1.0, -9.33e-08, -2.118e-07, -1.0, -2.706e-08, -2.118e-07, -1.0, -0.2473, 0.969, 1.182e-07, -0.2473, 0.969, 1.182e-07, -0.2473, 0.969, 1.182e-07, -0.2473, 0.969, 1.182e-07, 6.985e-08, -1.0, 4.545e-07, 6.985e-08, -1.0, 4.545e-07, 6.985e-08, -1.0, 2.272e-07, 6.985e-08, -1.0, 2.272e-07, -0.2588, -0.9653, 0.03371, -0.2588, -0.9653, 0.03371, -0.2588, -0.9653, 0.03371, -0.2588, -0.9653, 0.03371, -0.7071, -0.7067, 0.02468, -0.7071, -0.7067, 0.02468, -0.7071, -0.7067, 0.02468, -0.7071, -0.7067, 0.02468, -0.9659, -0.2587, 0.009033, -0.9659, -0.2587, 0.009033, -0.9659, -0.2587, 0.009033, -0.9659, -0.2587, 0.009033, -0.9659, 0.2587, -0.009033, -0.9659, 0.2587, -0.009033, -0.9659, 0.2587, -0.009033, -0.9659, 0.2587, -0.009033, -0.7071, 0.7067, -0.02468, -0.7071, 0.7067, -0.02468, -0.7071, 0.7067, -0.02468, -0.7071, 0.7067, -0.02468, -0.2588, 0.9653, -0.03371, -0.2588, 0.9653, -0.03371, -0.2588, 0.9653, -0.03371, -0.2588, 0.9653, -0.03371, 0.2588, 0.9653, -0.03371, 0.2588, 0.9653, -0.03371, 0.2588, 0.9653, -0.03371, 0.2588, 0.9653, -0.03371, 0.7071, 0.7067, -0.02468, 0.7071, 0.7067, -0.02468, 0.7071, 0.7067, -0.02468, 0.7071, 0.7067, -0.02468, 0.9659, 0.2587, -0.009033, 0.9659, 0.2587, -0.009033, 0.9659, 0.2587, -0.009033, 0.9659, 0.2587, -0.009033, 0.9659, -0.2587, 0.009033, 0.9659, -0.2587, 0.009033, 0.9659, -0.2587, 0.009033, 0.9659, -0.2587, 0.009033, 3.79e-08, 0.0349, 0.9994, 3.79e-08, 0.0349, 0.9994, 3.79e-08, 0.0349, 0.9994, 3.79e-08, 0.0349, 0.9994, 3.79e-08, 0.0349, 0.9994, 3.79e-08, 0.0349, 0.9994, 3.79e-08, 0.0349, 0.9994, 3.79e-08, 0.0349, 0.9994, 3.79e-08, 0.0349, 0.9994, 3.79e-08, 0.0349, 0.9994, 3.79e-08, 0.0349, 0.9994, 3.79e-08, 0.0349, 0.9994, 0.7071, -0.7067, 0.02468, 0.7071, -0.7067, 0.02468, 0.7071, -0.7067, 0.02468, 0.7071, -0.7067, 0.02468, 0.2588, -0.9653, 0.03371, 0.2588, -0.9653, 0.03371, 0.2588, -0.9653, 0.03371, 0.2588, -0.9653, 0.03371, -1.516e-07, -0.0349, -0.9994, -1.516e-07, -0.0349, -0.9994, -1.516e-07, -0.0349, -0.9994, -1.516e-07, -0.0349, -0.9994, -1.516e-07, -0.0349, -0.9994, -1.516e-07, -0.0349, -0.9994, -1.516e-07, -0.0349, -0.9994, -1.516e-07, -0.0349, -0.9994, -1.516e-07, -0.0349, -0.9994, -1.516e-07, -0.0349, -0.9994, -1.516e-07, -0.0349, -0.9994, -1.516e-07, -0.0349, -0.9994, -0.2588, -0.9653, 0.03371, -0.2588, -0.9653, 0.03371, -0.2588, -0.9653, 0.03371, -0.2588, -0.9653, 0.03371, -0.7071, -0.7067, 0.02468, -0.7071, -0.7067, 0.02468, -0.7071, -0.7067, 0.02468, -0.7071, -0.7067, 0.02468, -0.9659, -0.2587, 0.009033, -0.9659, -0.2587, 0.009033, -0.9659, -0.2587, 0.009033, -0.9659, -0.2587, 0.009033, -0.9659, 0.2587, -0.009033, -0.9659, 0.2587, -0.009033, -0.9659, 0.2587, -0.009033, -0.9659, 0.2587, -0.009033, -0.7071, 0.7067, -0.02468, -0.7071, 0.7067, -0.02468, -0.7071, 0.7067, -0.02468, -0.7071, 0.7067, -0.02468, -0.2588, 0.9653, -0.03371, -0.2588, 0.9653, -0.03371, -0.2588, 0.9653, -0.03371, -0.2588, 0.9653, -0.03371, 0.2588, 0.9653, -0.03371, 0.2588, 0.9653, -0.03371, 0.2588, 0.9653, -0.03371, 0.2588, 0.9653, -0.03371, 0.7071, 0.7067, -0.02468, 0.7071, 0.7067, -0.02468, 0.7071, 0.7067, -0.02468, 0.7071, 0.7067, -0.02468, 0.9659, 0.2587, -0.009033, 0.9659, 0.2587, -0.009033, 0.9659, 0.2587, -0.009033, 0.9659, 0.2587, -0.009033, 0.9659, -0.2587, 0.009033, 0.9659, -0.2587, 0.009033, 0.9659, -0.2587, 0.009033, 0.9659, -0.2587, 0.009033, 0.0, 0.0349, 0.9994, 0.0, 0.0349, 0.9994, 0.0, 0.0349, 0.9994, 0.0, 0.0349, 0.9994, 0.0, 0.0349, 0.9994, 0.0, 0.0349, 0.9994, 0.0, 0.0349, 0.9994, 0.0, 0.0349, 0.9994, 0.0, 0.0349, 0.9994, 0.0, 0.0349, 0.9994, 0.0, 0.0349, 0.9994, 0.0, 0.0349, 0.9994, 0.7071, -0.7067, 0.02468, 0.7071, -0.7067, 0.02468, 0.7071, -0.7067, 0.02468, 0.7071, -0.7067, 0.02468, 0.2588, -0.9653, 0.03371, 0.2588, -0.9653, 0.03371, 0.2588, -0.9653, 0.03371, 0.2588, -0.9653, 0.03371, 1.516e-07, -0.0349, -0.9994, 1.516e-07, -0.0349, -0.9994, 1.516e-07, -0.0349, -0.9994, 1.516e-07, -0.0349, -0.9994, 1.516e-07, -0.0349, -0.9994, 1.516e-07, -0.0349, -0.9994, 1.516e-07, -0.0349, -0.9994, 1.516e-07, -0.0349, -0.9994, 1.516e-07, -0.0349, -0.9994, 1.516e-07, -0.0349, -0.9994, 1.516e-07, -0.0349, -0.9994, 1.516e-07, -0.0349, -0.9994, -0.2588, -0.9659, 3.126e-07, -0.2588, -0.9659, 3.126e-07, -0.2588, -0.9659, 3.126e-07, -0.2588, -0.9659, 3.126e-07, -0.7071, -0.7071, 2.661e-07, -0.7071, -0.7071, 2.661e-07, -0.7071, -0.7071, 2.661e-07, -0.7071, -0.7071, 2.661e-07, -0.9659, -0.2588, 1.638e-07, -0.9659, -0.2588, 1.638e-07, -0.9659, -0.2588, 1.638e-07, -0.9659, -0.2588, 1.638e-07, -0.9659, 0.2588, 3.168e-08, -0.9659, 0.2588, 3.168e-08, -0.9659, 0.2588, 3.168e-08, -0.9659, 0.2588, 3.168e-08, -0.7071, 0.7071, -8.311e-08, -0.7071, 0.7071, -8.311e-08, -0.7071, 0.7071, -8.311e-08, -0.7071, 0.7071, -8.311e-08, -0.2588, 0.9659, -1.894e-07, -0.2588, 0.9659, -1.894e-07, -0.2588, 0.9659, -1.894e-07, -0.2588, 0.9659, -1.894e-07, 0.2588, 0.9659, -2.612e-07, 0.2588, 0.9659, -2.612e-07, 0.2588, 0.9659, -2.612e-07, 0.2588, 0.9659, -2.612e-07, 0.7071, 0.7071, -2.478e-07, 0.7071, 0.7071, -2.478e-07, 0.7071, 0.7071, -2.478e-07, 0.7071, 0.7071, -2.478e-07, 0.9659, 0.2588, -1.714e-07, 0.9659, 0.2588, -1.714e-07, 0.9659, 0.2588, -1.714e-07, 0.9659, 0.2588, -1.714e-07, 0.9659, -0.2588, -4.433e-08, 0.9659, -0.2588, -4.433e-08, 0.9659, -0.2588, -4.433e-08, 0.9659, -0.2588, -4.433e-08, 0.0, 0.0, 1.0, 0.0, 0.0, 1.0, 0.0, 0.0, 1.0, 0.0, 0.0, 1.0, 0.0, 0.0, 1.0, 0.0, 0.0, 1.0, 0.0, 0.0, 1.0, 0.0, 0.0, 1.0, 0.0, 0.0, 1.0, 0.0, 0.0, 1.0, 0.0, 0.0, 1.0, 0.0, 0.0, 1.0, 0.7071, -0.7071, 8.31e-08, 0.7071, -0.7071, 8.31e-08, 0.7071, -0.7071, 8.31e-08, 0.7071, -0.7071, 8.31e-08, 0.2588, -0.9659, 1.992e-07, 0.2588, -0.9659, 1.992e-07, 0.2588, -0.9659, 1.992e-07, 0.2588, -0.9659, 1.992e-07, -2.842e-08, 0.0, -1.0, -2.842e-08, 0.0, -1.0, -2.842e-08, 0.0, -1.0, -2.842e-08, 0.0, -1.0, -2.842e-08, 0.0, -1.0, -2.842e-08, 0.0, -1.0, -2.842e-08, 0.0, -1.0, -2.842e-08, 0.0, -1.0, -2.842e-08, 0.0, -1.0, -2.842e-08, 0.0, -1.0, -2.842e-08, 0.0, -1.0, -2.842e-08, 0.0, -1.0, -0.2588, -0.9659, 3.126e-07, -0.2588, -0.9659, 3.126e-07, -0.2588, -0.9659, 3.126e-07, -0.2588, -0.9659, 3.126e-07, -0.7071, -0.7071, 3.126e-07, -0.7071, -0.7071, 3.126e-07, -0.7071, -0.7071, 3.126e-07, -0.7071, -0.7071, 3.126e-07, -0.9659, -0.2588, 2.246e-07, -0.9659, -0.2588, 2.246e-07, -0.9659, -0.2588, 2.246e-07, -0.9659, -0.2588, 2.246e-07, -0.9659, 0.2588, 8.166e-08, -0.9659, 0.2588, 8.166e-08, -0.9659, 0.2588, 8.166e-08, -0.9659, 0.2588, 8.166e-08, -0.7071, 0.7071, -4.651e-08, -0.7071, 0.7071, -4.651e-08, -0.7071, 0.7071, -4.651e-08, -0.7071, 0.7071, -4.651e-08, -0.2588, 0.9659, -1.894e-07, -0.2588, 0.9659, -1.894e-07, -0.2588, 0.9659, -1.894e-07, -0.2588, 0.9659, -1.894e-07, 0.2588, 0.9659, -2.612e-07, 0.2588, 0.9659, -2.612e-07, 0.2588, 0.9659, -2.612e-07, 0.2588, 0.9659, -2.612e-07, 0.7071, 0.7071, -2.478e-07, 0.7071, 0.7071, -2.478e-07, 0.7071, 0.7071, -2.478e-07, 0.7071, 0.7071, -2.478e-07, 0.9659, 0.2588, -1.714e-07, 0.9659, 0.2588, -1.714e-07, 0.9659, 0.2588, -1.714e-07, 0.9659, 0.2588, -1.714e-07, 0.9659, -0.2588, -4.433e-08, 0.9659, -0.2588, -4.433e-08, 0.9659, -0.2588, -4.433e-08, 0.9659, -0.2588, -4.433e-08, 0.0, 0.0, 1.0, 0.0, 0.0, 1.0, 0.0, 0.0, 1.0, 0.0, 0.0, 1.0, 0.0, 0.0, 1.0, 0.0, 0.0, 1.0, 0.0, 0.0, 1.0, 0.0, 0.0, 1.0, 0.0, 0.0, 1.0, 0.0, 0.0, 1.0, 0.0, 0.0, 1.0, 0.0, 0.0, 1.0, 0.7071, -0.7071, 8.31e-08, 0.7071, -0.7071, 8.31e-08, 0.7071, -0.7071, 8.31e-08, 0.7071, -0.7071, 8.31e-08, 0.2588, -0.9659, 1.992e-07, 0.2588, -0.9659, 1.992e-07, 0.2588, -0.9659, 1.992e-07, 0.2588, -0.9659, 1.992e-07, -9.474e-09, 0.0, -1.0, -9.474e-09, 0.0, -1.0, -9.474e-09, 0.0, -1.0, -9.474e-09, 0.0, -1.0, -9.474e-09, 0.0, -1.0, -9.474e-09, 0.0, -1.0, -9.474e-09, 0.0, -1.0, -9.474e-09, 0.0, -1.0, -9.474e-09, 0.0, -1.0, -9.474e-09, 0.0, -1.0, -9.474e-09, 0.0, -1.0, -9.474e-09, 0.0, -1.0, -0.2588, -0.9636, -0.06738, -0.2588, -0.9636, -0.06738, -0.2588, -0.9636, -0.06738, -0.2588, -0.9636, -0.06738, -0.7071, -0.7054, -0.04933, -0.7071, -0.7054, -0.04933, -0.7071, -0.7054, -0.04933, -0.7071, -0.7054, -0.04933, -0.9659, -0.2582, -0.01805, -0.9659, -0.2582, -0.01805, -0.9659, -0.2582, -0.01805, -0.9659, -0.2582, -0.01805, -0.9659, 0.2582, 0.01805, -0.9659, 0.2582, 0.01805, -0.9659, 0.2582, 0.01805, -0.9659, 0.2582, 0.01805, -0.7071, 0.7054, 0.04933, -0.7071, 0.7054, 0.04933, -0.7071, 0.7054, 0.04933, -0.7071, 0.7054, 0.04933, -0.2588, 0.9636, 0.06738, -0.2588, 0.9636, 0.06738, -0.2588, 0.9636, 0.06738, -0.2588, 0.9636, 0.06738, 0.2588, 0.9636, 0.06738, 0.2588, 0.9636, 0.06738, 0.2588, 0.9636, 0.06738, 0.2588, 0.9636, 0.06738, 0.7071, 0.7054, 0.04933, 0.7071, 0.7054, 0.04933, 0.7071, 0.7054, 0.04933, 0.7071, 0.7054, 0.04933, 0.9659, 0.2582, 0.01805, 0.9659, 0.2582, 0.01805, 0.9659, 0.2582, 0.01805, 0.9659, 0.2582, 0.01805, 0.9659, -0.2582, -0.01805, 0.9659, -0.2582, -0.01805, 0.9659, -0.2582, -0.01805, 0.9659, -0.2582, -0.01805, -1.895e-08, -0.06976, 0.9976, -1.895e-08, -0.06976, 0.9976, -1.895e-08, -0.06976, 0.9976, -1.895e-08, -0.06976, 0.9976, -1.895e-08, -0.06976, 0.9976, -1.895e-08, -0.06976, 0.9976, -1.895e-08, -0.06976, 0.9976, -1.895e-08, -0.06976, 0.9976, -1.895e-08, -0.06976, 0.9976, -1.895e-08, -0.06976, 0.9976, -1.895e-08, -0.06976, 0.9976, -1.895e-08, -0.06976, 0.9976, 0.7071, -0.7054, -0.04933, 0.7071, -0.7054, -0.04933, 0.7071, -0.7054, -0.04933, 0.7071, -0.7054, -0.04933, 0.2588, -0.9636, -0.06738, 0.2588, -0.9636, -0.06738, 0.2588, -0.9636, -0.06738, 0.2588, -0.9636, -0.06738, -4.547e-07, 0.06976, -0.9976, -4.547e-07, 0.06976, -0.9976, -4.547e-07, 0.06976, -0.9976, -4.547e-07, 0.06976, -0.9976, -4.547e-07, 0.06976, -0.9976, -4.547e-07, 0.06976, -0.9976, -4.547e-07, 0.06976, -0.9976, -4.547e-07, 0.06976, -0.9976, -4.547e-07, 0.06976, -0.9976, -4.547e-07, 0.06976, -0.9976, -4.547e-07, 0.06976, -0.9976, -4.547e-07, 0.06976, -0.9976, -0.2588, -0.9636, -0.06738, -0.2588, -0.9636, -0.06738, -0.2588, -0.9636, -0.06738, -0.2588, -0.9636, -0.06738, -0.7071, -0.7054, -0.04933, -0.7071, -0.7054, -0.04933, -0.7071, -0.7054, -0.04933, -0.7071, -0.7054, -0.04933, -0.9659, -0.2582, -0.01805, -0.9659, -0.2582, -0.01805, -0.9659, -0.2582, -0.01805, -0.9659, -0.2582, -0.01805, -0.9659, 0.2582, 0.01805, -0.9659, 0.2582, 0.01805, -0.9659, 0.2582, 0.01805, -0.9659, 0.2582, 0.01805, -0.7071, 0.7054, 0.04933, -0.7071, 0.7054, 0.04933, -0.7071, 0.7054, 0.04933, -0.7071, 0.7054, 0.04933, -0.2588, 0.9636, 0.06738, -0.2588, 0.9636, 0.06738, -0.2588, 0.9636, 0.06738, -0.2588, 0.9636, 0.06738, 0.2588, 0.9636, 0.06738, 0.2588, 0.9636, 0.06738, 0.2588, 0.9636, 0.06738, 0.2588, 0.9636, 0.06738, 0.7071, 0.7054, 0.04933, 0.7071, 0.7054, 0.04933, 0.7071, 0.7054, 0.04933, 0.7071, 0.7054, 0.04933, 0.9659, 0.2582, 0.01805, 0.9659, 0.2582, 0.01805, 0.9659, 0.2582, 0.01805, 0.9659, 0.2582, 0.01805, 0.9659, -0.2582, -0.01805, 0.9659, -0.2582, -0.01805, 0.9659, -0.2582, -0.01805, 0.9659, -0.2582, -0.01805, -1.895e-08, -0.06976, 0.9976, -1.895e-08, -0.06976, 0.9976, -1.895e-08, -0.06976, 0.9976, -1.895e-08, -0.06976, 0.9976, -1.895e-08, -0.06976, 0.9976, -1.895e-08, -0.06976, 0.9976, -1.895e-08, -0.06976, 0.9976, -1.895e-08, -0.06976, 0.9976, -1.895e-08, -0.06976, 0.9976, -1.895e-08, -0.06976, 0.9976, -1.895e-08, -0.06976, 0.9976, -1.895e-08, -0.06976, 0.9976, 0.7071, -0.7054, -0.04933, 0.7071, -0.7054, -0.04933, 0.7071, -0.7054, -0.04933, 0.7071, -0.7054, -0.04933, 0.2588, -0.9636, -0.06738, 0.2588, -0.9636, -0.06738, 0.2588, -0.9636, -0.06738, 0.2588, -0.9636, -0.06738, -3.032e-07, 0.06976, -0.9976, -3.032e-07, 0.06976, -0.9976, -3.032e-07, 0.06976, -0.9976, -3.032e-07, 0.06976, -0.9976, -3.032e-07, 0.06976, -0.9976, -3.032e-07, 0.06976, -0.9976, -3.032e-07, 0.06976, -0.9976, -3.032e-07, 0.06976, -0.9976, -3.032e-07, 0.06976, -0.9976, -3.032e-07, 0.06976, -0.9976, -3.032e-07, 0.06976, -0.9976, -3.032e-07, 0.06976, -0.9976, 1.0, -1.561e-07, 0.0, 1.0, -1.561e-07, 0.0, 1.0, 0.0, 0.0, 1.0, 0.0, 0.0, 0.0, 0.0, 1.0, 0.0, 0.0, 1.0, 0.0, 0.0, 1.0, 0.0, 0.0, 1.0, -1.0, 0.0, 0.0, -1.0, 0.0, 0.0, -1.0, 0.0, 0.0, -1.0, 0.0, 0.0, 0.2, -1.356e-06, -0.9798, 0.2, -1.479e-06, -0.9798, 0.2, -2.02e-06, -0.9798, 0.2, -2.02e-06, -0.9798, -0.3036, -0.9479, -0.09635, -0.3036, -0.9479, -0.09635, -0.3036, -0.9479, -0.09635, -0.3036, -0.9479, -0.09635, -0.3678, 0.9251, 0.09409, -0.3678, 0.9251, 0.09409, -0.3678, 0.9251, 0.09409, -0.3678, 0.9251, 0.09409, 0.01601, 0.9954, 0.0941, 0.01601, 0.9954, 0.0941, 0.01601, 0.9954, 0.0941, 0.01601, 0.9954, 0.0941, 0.01602, -0.9954, -0.09414, 0.01602, -0.9954, -0.09414, 0.01602, -0.9954, -0.09414, 0.01602, -0.9954, -0.09414, -0.2, 0.0, -0.9798, -0.2, 0.0, -0.9798, -0.2, 0.0, -0.9798, -0.2, 0.0, -0.9798, 0.0, 0.0, 1.0, 0.0, 0.0, 1.0, 0.0, 0.0, 1.0, 0.0, 0.0, 1.0, 0.0, 0.0, 1.0, 0.0, 0.0, 1.0, 0.0, 0.0, 1.0, 0.0, 0.0, 1.0, 0.3072, -0.9468, -0.09628, 0.3072, -0.9468, -0.09628, 0.3072, -0.9468, -0.09628, 0.3072, -0.9468, -0.09628, -0.01602, 0.9954, 0.09414, -0.01602, 0.9954, 0.09414, -0.01602, 0.9954, 0.09414, -0.01602, 0.9954, 0.09414, 0.2, -8.145e-07, -0.9798, 0.2, -8.145e-07, -0.9798, 0.2, -1.479e-06, -0.9798, 0.2, -1.356e-06, -0.9798, -0.2, 0.0, -0.9798, -0.2, 0.0, -0.9798, -0.2, 0.0, -0.9798, -0.2, 0.0, -0.9798, 0.3636, 0.9268, 0.0942, 0.3636, 0.9268, 0.0942, 0.3636, 0.9268, 0.0942, 0.3636, 0.9268, 0.0942, -0.01601, -0.9954, -0.0941, -0.01601, -0.9954, -0.0941, -0.01601, -0.9954, -0.0941, -0.01601, -0.9954, -0.0941, 0.0, 0.0, 1.0, 0.0, 0.0, 1.0, 0.0, 0.0, 1.0, 0.0, 0.0, 1.0, 6.872e-08, -1.0, 2.6e-07, 1.029e-07, -1.0, 2.245e-07, 9.233e-08, -1.0, 2.603e-07, 7.026e-08, -1.0, 2.988e-07, 7.026e-08, -1.0, 2.988e-07, 9.233e-08, -1.0, 2.603e-07, 8.079e-08, -1.0, 2.993e-07, 7.167e-08, -1.0, 3.343e-07, 0.3512, 0.9363, -3.39e-07, 0.3512, 0.9363, -3.39e-07, 0.3512, 0.9363, -2.998e-07, 0.3512, 0.9363, -3.029e-07, 0.3512, 0.9363, -3.029e-07, 0.3512, 0.9363, -2.998e-07, 0.3512, 0.9363, -2.637e-07, 0.3512, 0.9363, -2.637e-07, -1.15e-07, 1.0, -2.974e-07, -8.211e-08, 1.0, -2.955e-07, -7.275e-08, 1.0, -2.955e-07, -1.033e-07, 1.0, -2.779e-07, -1.033e-07, 1.0, -2.779e-07, -7.275e-08, 1.0, -2.955e-07, -6.255e-08, 1.0, -2.955e-07, -9.251e-08, 1.0, -2.6e-07, 0.2936, -0.9559, 3.12e-07, 0.2936, -0.9559, 3.12e-07, 0.2936, -0.9559, 3.12e-07, 0.2936, -0.9559, 3.12e-07, 0.2936, -0.9559, 3.12e-07, 0.2936, -0.9559, 3.12e-07, 0.2936, -0.9559, 3.12e-07, 0.2936, -0.9559, 3.12e-07, 3.453e-08, -1.0, 2.955e-07, 6.872e-08, -1.0, 2.6e-07, 7.026e-08, -1.0, 2.988e-07, 4.793e-08, -1.0, 3.308e-07, 4.793e-08, -1.0, 3.308e-07, 7.026e-08, -1.0, 2.988e-07, 7.167e-08, -1.0, 3.343e-07, 6.255e-08, -1.0, 3.694e-07, -1.478e-07, 1.0, -2.993e-07, -1.15e-07, 1.0, -2.974e-07, -1.033e-07, 1.0, -2.779e-07, -1.357e-07, 1.0, -2.635e-07, -1.357e-07, 1.0, -2.635e-07, -1.033e-07, 1.0, -2.779e-07, -9.251e-08, 1.0, -2.6e-07, -1.225e-07, 1.0, -2.245e-07, -0.3554, 0.9347, -3.051e-07, -0.3554, 0.9347, -3.051e-07, -0.3554, 0.9347, -2.685e-07, -0.3554, 0.9347, -2.654e-07, -0.3554, 0.9347, -2.654e-07, -0.3554, 0.9347, -2.685e-07, -0.3554, 0.9347, -2.288e-07, -0.3554, 0.9347, -2.288e-07, -0.29, -0.957, 1.54e-07, -0.29, -0.957, 1.54e-07, -0.29, -0.957, 2.648e-07, -0.29, -0.957, 2.743e-07, -0.29, -0.957, 2.743e-07, -0.29, -0.957, 2.648e-07, -0.29, -0.957, 3.85e-07, -0.29, -0.957, 3.85e-07, -1.0, 0.0, 2.14e-07, -1.0, 0.0, 2.14e-07, -1.0, 0.0, 1.07e-07, -1.0, 0.0, 1.07e-07, -1.0, 0.0, 1.07e-07, -1.0, 0.0, 1.07e-07, -1.0, 0.0, 0.0, -1.0, 0.0, 0.0, 1.0, -2.453e-07, -2.14e-07, 1.0, -2.453e-07, -2.14e-07, 1.0, -2.776e-07, -1.105e-07, 1.0, -2.799e-07, -1.033e-07, 1.0, -2.799e-07, -1.033e-07, 1.0, -2.776e-07, -1.105e-07, 1.0, -1.561e-07, 0.0, 1.0, -1.561e-07, 0.0])] * 3)])
me_cylinder_001 = bpy.data.meshes.new('Cylinder.001')
me_cylinder_001.from_pydata([(0.24, 0.145, -0.3489), (0.24, 0.145, 0.2911), (0.248, 0.1429, -0.3489), (0.248, 0.1429, 0.2911), (0.2539, 0.137, -0.3489), (0.2539, 0.137, 0.2911), (0.256, 0.129, -0.3489), (0.256, 0.129, 0.2911), (0.2539, 0.121, -0.3489), (0.2539, 0.121, 0.2911), (0.248, 0.1152, -0.3489), (0.248, 0.1152, 0.2911), (0.24, 0.113, -0.3489), (0.24, 0.113, 0.2911), (0.232, 0.1152, -0.3489), (0.232, 0.1152, 0.2911), (0.2261, 0.121, -0.3489), (0.2261, 0.121, 0.2911), (0.224, 0.129, -0.3489), (0.224, 0.129, 0.2911), (0.2261, 0.137, -0.3489), (0.2261, 0.137, 0.2911), (0.232, 0.1429, -0.3489), (0.232, 0.1429, 0.2911), (-0.24, 0.145, -0.3489), (-0.24, 0.145, 0.2911), (-0.232, 0.1429, -0.3489), (-0.232, 0.1429, 0.2911), (-0.2261, 0.137, -0.3489), (-0.2261, 0.137, 0.2911), (-0.224, 0.129, -0.3489), (-0.224, 0.129, 0.2911), (-0.2261, 0.121, -0.3489), (-0.2261, 0.121, 0.2911), (-0.232, 0.1152, -0.3489), (-0.232, 0.1152, 0.2911), (-0.24, 0.113, -0.3489), (-0.24, 0.113, 0.2911), (-0.248, 0.1152, -0.3489), (-0.248, 0.1152, 0.2911), (-0.2539, 0.121, -0.3489), (-0.2539, 0.121, 0.2911), (-0.256, 0.129, -0.3489), (-0.256, 0.129, 0.2911), (-0.2539, 0.137, -0.3489), (-0.2539, 0.137, 0.2911), (-0.248, 0.1429, -0.3489), (-0.248, 0.1429, 0.2911), (0.24, -0.175, -0.3489), (0.24, -0.175, 0.2911), (0.248, -0.1771, -0.3489), (0.248, -0.1771, 0.2911), (0.2539, -0.183, -0.3489), (0.2539, -0.183, 0.2911), (0.256, -0.191, -0.3489), (0.256, -0.191, 0.2911), (0.2539, -0.199, -0.3489), (0.2539, -0.199, 0.2911), (0.248, -0.2048, -0.3489), (0.248, -0.2048, 0.2911), (0.24, -0.207, -0.3489), (0.24, -0.207, 0.2911), (0.232, -0.2048, -0.3489), (0.232, -0.2048, 0.2911), (0.2261, -0.199, -0.3489), (0.2261, -0.199, 0.2911), (0.224, -0.191, -0.3489), (0.224, -0.191, 0.2911), (0.2261, -0.183, -0.3489), (0.2261, -0.183, 0.2911), (0.232, -0.1771, -0.3489), (0.232, -0.1771, 0.2911), (-0.24, -0.175, -0.3489), (-0.24, -0.175, 0.2911), (-0.232, -0.1771, -0.3489), (-0.232, -0.1771, 0.2911), (-0.2261, -0.183, -0.3489), (-0.2261, -0.183, 0.2911), (-0.224, -0.191, -0.3489), (-0.224, -0.191, 0.2911), (-0.2261, -0.199, -0.3489), (-0.2261, -0.199, 0.2911), (-0.232, -0.2048, -0.3489), (-0.232, -0.2048, 0.2911), (-0.24, -0.207, -0.3489), (-0.24, -0.207, 0.2911), (-0.248, -0.2048, -0.3489), (-0.248, -0.2048, 0.2911), (-0.2539, -0.199, -0.3489), (-0.2539, -0.199, 0.2911), (-0.256, -0.191, -0.3489), (-0.256, -0.191, 0.2911), (-0.2539, -0.183, -0.3489), (-0.2539, -0.183, 0.2911), (-0.248, -0.1771, -0.3489), (-0.248, -0.1771, 0.2911), (-0.32, -0.271, 0.2771), (-0.32, -0.271, 0.3051), (-0.32, 0.209, 0.2771), (-0.32, 0.209, 0.3051), (0.32, -0.271, 0.2771), (0.32, -0.271, 0.3051), (0.32, 0.209, 0.2771), (0.32, 0.209, 0.3051), (-0.224, 0.145, 0.0431), (0.224, 0.145, 0.0431), (-0.224, 0.1429, 0.0351), (0.224, 0.1429, 0.0351), (-0.224, 0.137, 0.02924), (0.224, 0.137, 0.02924), (-0.224, 0.129, 0.0271), (0.224, 0.129, 0.0271), (-0.224, 0.121, 0.02924), (0.224, 0.121, 0.02924), (-0.224, 0.1152, 0.0351), (0.224, 0.1152, 0.0351), (-0.224, 0.113, 0.0431), (0.224, 0.113, 0.0431), (-0.224, 0.1152, 0.0511), (0.224, 0.1152, 0.0511), (-0.224, 0.121, 0.05695), (0.224, 0.121, 0.05695), (-0.224, 0.129, 0.0591), (0.224, 0.129, 0.0591), (-0.224, 0.137, 0.05695), (0.224, 0.137, 0.05695), (-0.224, 0.1429, 0.0511), (0.224, 0.1429, 0.0511), (-0.256, -0.191, 0.0431), (-0.256, 0.129, 0.0431), (-0.2539, -0.191, 0.0351), (-0.2539, 0.129, 0.0351), (-0.248, -0.191, 0.02924), (-0.248, 0.129, 0.02924), (-0.24, -0.191, 0.0271), (-0.24, 0.129, 0.0271), (-0.232, -0.191, 0.02924), (-0.232, 0.129, 0.02924), (-0.2261, -0.191, 0.0351), (-0.2261, 0.129, 0.0351), (-0.224, -0.191, 0.0431), (-0.224, 0.129, 0.0431), (-0.2261, -0.191, 0.0511), (-0.2261, 0.129, 0.0511), (-0.232, -0.191, 0.05695), (-0.232, 0.129, 0.05695), (-0.24, -0.191, 0.0591), (-0.24, 0.129, 0.0591), (-0.248, -0.191, 0.05695), (-0.248, 0.129, 0.05695), (-0.2539, -0.191, 0.0511), (-0.2539, 0.129, 0.0511), (0.224, -0.191, 0.0431), (0.224, 0.129, 0.0431), (0.2261, -0.191, 0.0351), (0.2261, 0.129, 0.0351), (0.232, -0.191, 0.02924), (0.232, 0.129, 0.02924), (0.24, -0.191, 0.0271), (0.24, 0.129, 0.0271), (0.248, -0.191, 0.02924), (0.248, 0.129, 0.02924), (0.2539, -0.191, 0.0351), (0.2539, 0.129, 0.0351), (0.256, -0.191, 0.0431), (0.256, 0.129, 0.0431), (0.2539, -0.191, 0.0511), (0.2539, 0.129, 0.0511), (0.248, -0.191, 0.05695), (0.248, 0.129, 0.05695), (0.24, -0.191, 0.0591), (0.24, 0.129, 0.0591), (0.232, -0.191, 0.05695), (0.232, 0.129, 0.05695), (0.2261, -0.191, 0.0511), (0.2261, 0.129, 0.0511), (-0.224, 0.145, -0.0369), (0.224, 0.145, -0.0369), (-0.224, 0.1429, -0.0449), (0.224, 0.1429, -0.0449), (-0.224, 0.137, -0.05076), (0.224, 0.137, -0.05076), (-0.224, 0.129, -0.0529), (0.224, 0.129, -0.0529), (-0.224, 0.121, -0.05076), (0.224, 0.121, -0.05076), (-0.224, 0.1152, -0.0449), (0.224, 0.1152, -0.0449), (-0.224, 0.113, -0.0369), (0.224, 0.113, -0.0369), (-0.224, 0.1152, -0.0289), (0.224, 0.1152, -0.0289), (-0.224, 0.121, -0.02305), (0.224, 0.121, -0.02305), (-0.224, 0.129, -0.0209), (0.224, 0.129, -0.0209), (-0.224, 0.137, -0.02305), (0.224, 0.137, -0.02305), (-0.224, 0.1429, -0.0289), (0.224, 0.1429, -0.0289), (-0.256, -0.191, -0.0369), (-0.256, 0.129, -0.0369), (-0.2539, -0.191, -0.0449), (-0.2539, 0.129, -0.0449), (-0.248, -0.191, -0.05076), (-0.248, 0.129, -0.05076), (-0.24, -0.191, -0.0529), (-0.24, 0.129, -0.0529), (-0.232, -0.191, -0.05076), (-0.232, 0.129, -0.05076), (-0.2261, -0.191, -0.0449), (-0.2261, 0.129, -0.0449), (-0.224, -0.191, -0.0369), (-0.224, 0.129, -0.0369), (-0.2261, -0.191, -0.0289), (-0.2261, 0.129, -0.0289), (-0.232, -0.191, -0.02305), (-0.232, 0.129, -0.02305), (-0.24, -0.191, -0.0209), (-0.24, 0.129, -0.0209), (-0.248, -0.191, -0.02305), (-0.248, 0.129, -0.02305), (-0.2539, -0.191, -0.0289), (-0.2539, 0.129, -0.0289), (0.224, -0.191, -0.0369), (0.224, 0.129, -0.0369), (0.2261, -0.191, -0.0449), (0.2261, 0.129, -0.0449), (0.232, -0.191, -0.05076), (0.232, 0.129, -0.05076), (0.24, -0.191, -0.0529), (0.24, 0.129, -0.0529), (0.248, -0.191, -0.05076), (0.248, 0.129, -0.05076), (0.2539, -0.191, -0.0449), (0.2539, 0.129, -0.0449), (0.256, -0.191, -0.0369), (0.256, 0.129, -0.0369), (0.2539, -0.191, -0.0289), (0.2539, 0.129, -0.0289), (0.248, -0.191, -0.02305), (0.248, 0.129, -0.02305), (0.24, -0.191, -0.0209), (0.24, 0.129, -0.0209), (0.232, -0.191, -0.02305), (0.232, 0.129, -0.02305), (0.2261, -0.191, -0.0289), (0.2261, 0.129, -0.0289)], [], [(0, 1, 3, 2), (2, 3, 5, 4), (4, 5, 7, 6), (6, 7, 9, 8), (8, 9, 11, 10), (10, 11, 13, 12), (12, 13, 15, 14), (14, 15, 17, 16), (16, 17, 19, 18), (18, 19, 21, 20), (3, 1, 23, 21, 19, 17, 15, 13, 11, 9, 7, 5), (20, 21, 23, 22), (22, 23, 1, 0), (0, 2, 4, 6, 8, 10, 12, 14, 16, 18, 20, 22), (24, 25, 27, 26), (26, 27, 29, 28), (28, 29, 31, 30), (30, 31, 33, 32), (32, 33, 35, 34), (34, 35, 37, 36), (36, 37, 39, 38), (38, 39, 41, 40), (40, 41, 43, 42), (42, 43, 45, 44), (27, 25, 47, 45, 43, 41, 39, 37, 35, 33, 31, 29), (44, 45, 47, 46), (46, 47, 25, 24), (24, 26, 28, 30, 32, 34, 36, 38, 40, 42, 44, 46), (48, 49, 51, 50), (50, 51, 53, 52), (52, 53, 55, 54), (54, 55, 57, 56), (56, 57, 59, 58), (58, 59, 61, 60), (60, 61, 63, 62), (62, 63, 65, 64), (64, 65, 67, 66), (66, 67, 69, 68), (51, 49, 71, 69, 67, 65, 63, 61, 59, 57, 55, 53), (68, 69, 71, 70), (70, 71, 49, 48), (48, 50, 52, 54, 56, 58, 60, 62, 64, 66, 68, 70), (72, 73, 75, 74), (74, 75, 77, 76), (76, 77, 79, 78), (78, 79, 81, 80), (80, 81, 83, 82), (82, 83, 85, 84), (84, 85, 87, 86), (86, 87, 89, 88), (88, 89, 91, 90), (90, 91, 93, 92), (75, 73, 95, 93, 91, 89, 87, 85, 83, 81, 79, 77), (92, 93, 95, 94), (94, 95, 73, 72), (72, 74, 76, 78, 80, 82, 84, 86, 88, 90, 92, 94), (96, 97, 99, 98), (98, 99, 103, 102), (102, 103, 101, 100), (100, 101, 97, 96), (98, 102, 100, 96), (103, 99, 97, 101), (104, 105, 107, 106), (106, 107, 109, 108), (108, 109, 111, 110), (110, 111, 113, 112), (112, 113, 115, 114), (114, 115, 117, 116), (116, 117, 119, 118), (118, 119, 121, 120), (120, 121, 123, 122), (122, 123, 125, 124), (107, 105, 127, 125, 123, 121, 119, 117, 115, 113, 111, 109), (124, 125, 127, 126), (126, 127, 105, 104), (104, 106, 108, 110, 112, 114, 116, 118, 120, 122, 124, 126), (128, 129, 131, 130), (130, 131, 133, 132), (132, 133, 135, 134), (134, 135, 137, 136), (136, 137, 139, 138), (138, 139, 141, 140), (140, 141, 143, 142), (142, 143, 145, 144), (144, 145, 147, 146), (146, 147, 149, 148), (131, 129, 151, 149, 147, 145, 143, 141, 139, 137, 135, 133), (148, 149, 151, 150), (150, 151, 129, 128), (128, 130, 132, 134, 136, 138, 140, 142, 144, 146, 148, 150), (152, 153, 155, 154), (154, 155, 157, 156), (156, 157, 159, 158), (158, 159, 161, 160), (160, 161, 163, 162), (162, 163, 165, 164), (164, 165, 167, 166), (166, 167, 169, 168), (168, 169, 171, 170), (170, 171, 173, 172), (155, 153, 175, 173, 171, 169, 167, 165, 163, 161, 159, 157), (172, 173, 175, 174), (174, 175, 153, 152), (152, 154, 156, 158, 160, 162, 164, 166, 168, 170, 172, 174), (176, 177, 179, 178), (178, 179, 181, 180), (180, 181, 183, 182), (182, 183, 185, 184), (184, 185, 187, 186), (186, 187, 189, 188), (188, 189, 191, 190), (190, 191, 193, 192), (192, 193, 195, 194), (194, 195, 197, 196), (179, 177, 199, 197, 195, 193, 191, 189, 187, 185, 183, 181), (196, 197, 199, 198), (198, 199, 177, 176), (176, 178, 180, 182, 184, 186, 188, 190, 192, 194, 196, 198), (200, 201, 203, 202), (202, 203, 205, 204), (204, 205, 207, 206), (206, 207, 209, 208), (208, 209, 211, 210), (210, 211, 213, 212), (212, 213, 215, 214), (214, 215, 217, 216), (216, 217, 219, 218), (218, 219, 221, 220), (203, 201, 223, 221, 219, 217, 215, 213, 211, 209, 207, 205), (220, 221, 223, 222), (222, 223, 201, 200), (200, 202, 204, 206, 208, 210, 212, 214, 216, 218, 220, 222), (224, 225, 227, 226), (226, 227, 229, 228), (228, 229, 231, 230), (230, 231, 233, 232), (232, 233, 235, 234), (234, 235, 237, 236), (236, 237, 239, 238), (238, 239, 241, 240), (240, 241, 243, 242), (242, 243, 245, 244), (227, 225, 247, 245, 243, 241, 239, 237, 235, 233, 231, 229), (244, 245, 247, 246), (246, 247, 225, 224), (224, 226, 228, 230, 232, 234, 236, 238, 240, 242, 244, 246)])
me_cylinder_001.polygons.foreach_set('use_smooth', [True] * 146)
me_cylinder_001.polygons.foreach_set('material_index', [0, 0, 0, 0, 0, 0, 0, 0, 0, 0, 0, 0, 0, 0, 0, 0, 0, 0, 0, 0, 0, 0, 0, 0, 0, 0, 0, 0, 0, 0, 0, 0, 0, 0, 0, 0, 0, 0, 0, 0, 0, 0, 0, 0, 0, 0, 0, 0, 0, 0, 0, 0, 0, 0, 0, 0, 1, 1, 1, 1, 1, 1, 0, 0, 0, 0, 0, 0, 0, 0, 0, 0, 0, 0, 0, 0, 0, 0, 0, 0, 0, 0, 0, 0, 0, 0, 0, 0, 0, 0, 0, 0, 0, 1, 0, 0, 0, 0, 0, 0, 1, 0, 0, 1, 0, 0, 0, 0, 0, 0, 0, 0, 0, 0, 0, 0, 0, 0, 0, 0, 0, 0, 0, 0, 0, 0, 0, 0, 0, 0, 0, 0, 0, 0, 0, 0, 0, 0, 0, 0, 0, 0, 0, 0, 0, 0])
_k = set([(0, 1), (0, 2), (0, 22), (1, 3), (1, 23), (2, 3), (2, 4), (3, 5), (4, 5), (4, 6), (5, 7), (6, 7), (6, 8), (7, 9), (8, 9), (8, 10), (9, 11), (10, 11), (10, 12), (11, 13), (12, 13), (12, 14), (13, 15), (14, 15), (14, 16), (15, 17), (16, 17), (16, 18), (17, 19), (18, 19), (18, 20), (19, 21), (20, 21), (20, 22), (21, 23), (22, 23), (24, 25), (24, 26), (24, 46), (25, 27), (25, 47), (26, 27), (26, 28), (27, 29), (28, 29), (28, 30), (29, 31), (30, 31), (30, 32), (31, 33), (32, 33), (32, 34), (33, 35), (34, 35), (34, 36), (35, 37), (36, 37), (36, 38), (37, 39), (38, 39), (38, 40), (39, 41), (40, 41), (40, 42), (41, 43), (42, 43), (42, 44), (43, 45), (44, 45), (44, 46), (45, 47), (46, 47), (48, 49), (48, 50), (48, 70), (49, 51), (49, 71), (50, 51), (50, 52), (51, 53), (52, 53), (52, 54), (53, 55), (54, 55), (54, 56), (55, 57), (56, 57), (56, 58), (57, 59), (58, 59), (58, 60), (59, 61), (60, 61), (60, 62), (61, 63), (62, 63), (62, 64), (63, 65), (64, 65), (64, 66), (65, 67), (66, 67), (66, 68), (67, 69), (68, 69), (68, 70), (69, 71), (70, 71), (72, 73), (72, 74), (72, 94), (73, 75), (73, 95), (74, 75), (74, 76), (75, 77), (76, 77), (76, 78), (77, 79), (78, 79), (78, 80), (79, 81), (80, 81), (80, 82), (81, 83), (82, 83), (82, 84), (83, 85), (84, 85), (84, 86), (85, 87), (86, 87), (86, 88), (87, 89), (88, 89), (88, 90), (89, 91), (90, 91), (90, 92), (91, 93), (92, 93), (92, 94), (93, 95), (94, 95), (96, 97), (96, 98), (96, 100), (97, 99), (97, 101), (98, 99), (98, 102), (99, 103), (100, 101), (100, 102), (101, 103), (102, 103), (104, 105), (104, 106), (104, 126), (105, 107), (105, 127), (106, 107), (106, 108), (107, 109), (108, 109), (108, 110), (109, 111), (110, 111), (110, 112), (111, 113), (112, 113), (112, 114), (113, 115), (114, 115), (114, 116), (115, 117), (116, 117), (116, 118), (117, 119), (118, 119), (118, 120), (119, 121), (120, 121), (120, 122), (121, 123), (122, 123), (122, 124), (123, 125), (124, 125), (124, 126), (125, 127), (126, 127), (128, 129), (128, 130), (128, 150), (129, 131), (129, 151), (130, 131), (130, 132), (131, 133), (132, 133), (132, 134), (133, 135), (134, 135), (134, 136), (135, 137), (136, 137), (136, 138), (137, 139), (138, 139), (138, 140), (139, 141), (140, 141), (140, 142), (141, 143), (142, 143), (142, 144), (143, 145), (144, 145), (144, 146), (145, 147), (146, 147), (146, 148), (147, 149), (148, 149), (148, 150), (149, 151), (150, 151), (152, 153), (152, 154), (152, 174), (153, 155), (153, 175), (154, 155), (154, 156), (155, 157), (156, 157), (156, 158), (157, 159), (158, 159), (158, 160), (159, 161), (160, 161), (160, 162), (161, 163), (162, 163), (162, 164), (163, 165), (164, 165), (164, 166), (165, 167), (166, 167), (166, 168), (167, 169), (168, 169), (168, 170), (169, 171), (170, 171), (170, 172), (171, 173), (172, 173), (172, 174), (173, 175), (174, 175), (176, 177), (176, 178), (176, 198), (177, 179), (177, 199), (178, 179), (178, 180), (179, 181), (180, 181), (180, 182), (181, 183), (182, 183), (182, 184), (183, 185), (184, 185), (184, 186), (185, 187), (186, 187), (186, 188), (187, 189), (188, 189), (188, 190), (189, 191), (190, 191), (190, 192), (191, 193), (192, 193), (192, 194), (193, 195), (194, 195), (194, 196), (195, 197), (196, 197), (196, 198), (197, 199), (198, 199), (200, 201), (200, 202), (200, 222), (201, 203), (201, 223), (202, 203), (202, 204), (203, 205), (204, 205), (204, 206), (205, 207), (206, 207), (206, 208), (207, 209), (208, 209), (208, 210), (209, 211), (210, 211), (210, 212), (211, 213), (212, 213), (212, 214), (213, 215), (214, 215), (214, 216), (215, 217), (216, 217), (216, 218), (217, 219), (218, 219), (218, 220), (219, 221), (220, 221), (220, 222), (221, 223), (222, 223), (224, 225), (224, 226), (224, 246), (225, 227), (225, 247), (226, 227), (226, 228), (227, 229), (228, 229), (228, 230), (229, 231), (230, 231), (230, 232), (231, 233), (232, 233), (232, 234), (233, 235), (234, 235), (234, 236), (235, 237), (236, 237), (236, 238), (237, 239), (238, 239), (238, 240), (239, 241), (240, 241), (240, 242), (241, 243), (242, 243), (242, 244), (243, 245), (244, 245), (244, 246), (245, 247), (246, 247)])
me_cylinder_001.attributes.new('sharp_edge', 'BOOLEAN', 'EDGE').data.foreach_set('value', [ (min(e.vertices), max(e.vertices)) in _k for e in me_cylinder_001.edges])
_uv = me_cylinder_001.uv_layers.new(name='UVMap')
_uv.uv.foreach_set('vector', [0.05458, 1.0, 0.05458, 0.5, 0.06083, 0.5, 0.06083, 1.0, 0.06083, 1.0, 0.06083, 0.5, 0.0654, 0.5, 0.0654, 1.0, 0.3973, 1.0, 0.3973, 0.5, 0.4036, 0.5, 0.4036, 1.0, 0.4036, 1.0, 0.4036, 0.5, 0.4098, 0.5, 0.4098, 1.0, 0.0654, 1.0, 0.0654, 0.5, 0.06998, 0.5, 0.06998, 1.0, 0.06998, 1.0, 0.06998, 0.5, 0.07623, 0.5, 0.07623, 1.0, 0.07623, 1.0, 0.07623, 0.5, 0.08248, 0.5, 0.08248, 1.0, 0.08248, 1.0, 0.08248, 0.5, 0.08705, 0.5, 0.08705, 1.0, 0.4098, 1.0, 0.4098, 0.5, 0.4161, 0.5, 0.4161, 1.0, 0.4161, 1.0, 0.4161, 0.5, 0.4223, 0.5, 0.4223, 1.0, 0.7532, 0.7141, 0.75, 0.7085, 0.75, 0.702, 0.7532, 0.6964, 0.7588, 0.6932, 0.7653, 0.6932, 0.7709, 0.6964, 0.7741, 0.702, 0.7741, 0.7085, 0.7709, 0.7141, 0.7653, 0.7173, 0.7588, 0.7173, 0.04375, 1.0, 0.04375, 0.5, 0.04833, 0.5, 0.04833, 1.0, 0.04833, 1.0, 0.04833, 0.5, 0.05458, 0.5, 0.05458, 1.0, 0.75, 0.7326, 0.75, 0.7262, 0.7532, 0.7206, 0.7588, 0.7173, 0.7653, 0.7173, 0.7709, 0.7206, 0.7741, 0.7262, 0.7741, 0.7326, 0.7709, 0.7382, 0.7653, 0.7415, 0.7588, 0.7415, 0.7532, 0.7382, 0.09788, 1.0, 0.09788, 0.5, 0.1041, 0.5, 0.1041, 1.0, 0.1041, 1.0, 0.1041, 0.5, 0.1087, 0.5, 0.1087, 1.0, 0.4223, 1.0, 0.4223, 0.5, 0.4286, 0.5, 0.4286, 1.0, 0.4286, 1.0, 0.4286, 0.5, 0.4348, 0.5, 0.4348, 1.0, 0.1087, 1.0, 0.1087, 0.5, 0.1133, 0.5, 0.1133, 1.0, 0.1133, 1.0, 0.1133, 0.5, 0.1195, 0.5, 0.1195, 1.0, 0.1195, 1.0, 0.1195, 0.5, 0.1258, 0.5, 0.1258, 1.0, 0.1258, 1.0, 0.1258, 0.5, 0.1304, 0.5, 0.1304, 1.0, 0.4348, 1.0, 0.4348, 0.5, 0.4411, 0.5, 0.4411, 1.0, 0.4411, 1.0, 0.4411, 0.5, 0.4473, 0.5, 0.4473, 1.0, 0.7653, 0.9588, 0.7588, 0.9588, 0.7532, 0.9556, 0.75, 0.95, 0.75, 0.9435, 0.7532, 0.9379, 0.7588, 0.9347, 0.7653, 0.9347, 0.7709, 0.9379, 0.7741, 0.9435, 0.7741, 0.95, 0.7709, 0.9556, 0.08705, 1.0, 0.08705, 0.5, 0.09163, 0.5, 0.09163, 1.0, 0.09163, 1.0, 0.09163, 0.5, 0.09788, 0.5, 0.09788, 1.0, 0.7588, 0.983, 0.7532, 0.9797, 0.75, 0.9741, 0.75, 0.9677, 0.7532, 0.9621, 0.7588, 0.9588, 0.7653, 0.9588, 0.7709, 0.9621, 0.7741, 0.9677, 0.7741, 0.9741, 0.7709, 0.9797, 0.7653, 0.983, 0.1412, 1.0, 0.1412, 0.5, 0.1474, 0.5, 0.1474, 1.0, 0.1474, 1.0, 0.1474, 0.5, 0.152, 0.5, 0.152, 1.0, 0.3473, 1.0, 0.3473, 0.5, 0.3536, 0.5, 0.3536, 1.0, 0.3536, 1.0, 0.3536, 0.5, 0.3598, 0.5, 0.3598, 1.0, 0.152, 1.0, 0.152, 0.5, 0.1566, 0.5, 0.1566, 1.0, 0.1566, 1.0, 0.1566, 0.5, 0.1628, 0.5, 0.1628, 1.0, 0.1628, 1.0, 0.1628, 0.5, 0.1691, 0.5, 0.1691, 1.0, 0.1691, 1.0, 0.1691, 0.5, 0.1737, 0.5, 0.1737, 1.0, 0.3598, 1.0, 0.3598, 0.5, 0.3661, 0.5, 0.3661, 1.0, 0.3661, 1.0, 0.3661, 0.5, 0.3723, 0.5, 0.3723, 1.0, 0.7741, 0.5088, 0.7741, 0.5153, 0.7709, 0.5209, 0.7653, 0.5241, 0.7588, 0.5241, 0.7532, 0.5209, 0.75, 0.5153, 0.75, 0.5088, 0.7532, 0.5032, 0.7588, 0.5, 0.7653, 0.5, 0.7709, 0.5032, 0.1304, 1.0, 0.1304, 0.5, 0.1349, 0.5, 0.1349, 1.0, 0.1349, 1.0, 0.1349, 0.5, 0.1412, 0.5, 0.1412, 1.0, 0.75, 0.636, 0.75, 0.6296, 0.7532, 0.624, 0.7588, 0.6207, 0.7653, 0.6207, 0.7709, 0.624, 0.7741, 0.6296, 0.7741, 0.636, 0.7709, 0.6417, 0.7653, 0.6449, 0.7588, 0.6449, 0.7532, 0.6417, 0.1845, 1.0, 0.1845, 0.5, 0.1907, 0.5, 0.1907, 1.0, 0.1907, 1.0, 0.1907, 0.5, 0.1953, 0.5, 0.1953, 1.0, 0.3723, 1.0, 0.3723, 0.5, 0.3786, 0.5, 0.3786, 1.0, 0.3786, 1.0, 0.3786, 0.5, 0.3848, 0.5, 0.3848, 1.0, 0.1953, 1.0, 0.1953, 0.5, 0.1999, 0.5, 0.1999, 1.0, 0.1999, 1.0, 0.1999, 0.5, 0.2061, 0.5, 0.2061, 1.0, 0.2061, 1.0, 0.2061, 0.5, 0.2124, 0.5, 0.2124, 1.0, 0.2124, 1.0, 0.2124, 0.5, 0.217, 0.5, 0.217, 1.0, 0.3848, 1.0, 0.3848, 0.5, 0.3911, 0.5, 0.3911, 1.0, 0.3911, 1.0, 0.3911, 0.5, 0.3973, 0.5, 0.3973, 1.0, 0.7741, 0.8051, 0.7709, 0.8107, 0.7653, 0.8139, 0.7588, 0.8139, 0.7532, 0.8107, 0.75, 0.8051, 0.75, 0.7986, 0.7532, 0.793, 0.7588, 0.7898, 0.7653, 0.7898, 0.7709, 0.793, 0.7741, 0.7986, 0.1737, 1.0, 0.1737, 0.5, 0.1782, 0.5, 0.1782, 1.0, 0.1782, 1.0, 0.1782, 0.5, 0.1845, 0.5, 0.1845, 1.0, 0.7532, 0.5451, 0.75, 0.5395, 0.75, 0.533, 0.7532, 0.5274, 0.7588, 0.5241, 0.7653, 0.5241, 0.7709, 0.5274, 0.7741, 0.533, 0.7741, 0.5395, 0.7709, 0.5451, 0.7653, 0.5483, 0.7588, 0.5483, 0.2388, 0.875, 0.217, 0.875, 0.217, 0.5, 0.2388, 0.5, 0.02188, 1.0, -9.921e-10, 1.0, 3.676e-08, 0.5, 0.02188, 0.5, 0.2607, 0.875, 0.2388, 0.875, 0.2388, 0.5, 0.2607, 0.5, 0.04375, 1.0, 0.02188, 1.0, 0.02188, 0.5, 0.04375, 0.5, 0.375, 2.831e-08, 0.375, 0.5, -4.96e-10, 0.5, 3.725e-08, 2.813e-15, 0.75, 4.265e-08, 0.75, 0.5, 0.375, 0.5, 0.375, 1.434e-08, 0.2715, 0.85, 0.2715, 0.5, 0.2778, 0.5, 0.2778, 0.85, 0.2778, 0.85, 0.2778, 0.5, 0.2824, 0.5, 0.2824, 0.85, 0.5464, 0.5, 0.5464, 0.85, 0.5402, 0.85, 0.5402, 0.5, 0.5402, 0.5, 0.5402, 0.85, 0.5339, 0.85, 0.5339, 0.5, 0.304, 0.5, 0.304, 0.85, 0.2994, 0.85, 0.2994, 0.5, 0.2994, 0.5, 0.2994, 0.85, 0.2932, 0.85, 0.2932, 0.5, 0.2932, 0.5, 0.2932, 0.85, 0.2869, 0.85, 0.2869, 0.5, 0.2869, 0.5, 0.2869, 0.85, 0.2824, 0.85, 0.2824, 0.5, 0.5464, 0.85, 0.5464, 0.5, 0.5527, 0.5, 0.5527, 0.85, 0.5527, 0.85, 0.5527, 0.5, 0.5589, 0.5, 0.5589, 0.85, 0.7532, 0.6658, 0.75, 0.6602, 0.75, 0.6537, 0.7532, 0.6481, 0.7588, 0.6449, 0.7653, 0.6449, 0.7709, 0.6481, 0.7741, 0.6537, 0.7741, 0.6602, 0.7709, 0.6658, 0.7653, 0.669, 0.7588, 0.669, 0.2607, 0.85, 0.2607, 0.5, 0.2653, 0.5, 0.2653, 0.85, 0.2653, 0.85, 0.2653, 0.5, 0.2715, 0.5, 0.2715, 0.85, 0.7709, 0.6899, 0.7653, 0.6932, 0.7588, 0.6932, 0.7532, 0.6899, 0.75, 0.6843, 0.75, 0.6779, 0.7532, 0.6723, 0.7588, 0.669, 0.7653, 0.669, 0.7709, 0.6723, 0.7741, 0.6779, 0.7741, 0.6843, 0.5947, 0.75, 0.5947, 0.5, 0.601, 0.5, 0.601, 0.75, 0.6693, 0.5, 0.6693, 0.75, 0.6647, 0.75, 0.6647, 0.5, 0.6647, 0.5, 0.6647, 0.75, 0.6585, 0.75, 0.6585, 0.5, 0.6585, 0.5, 0.6585, 0.75, 0.6522, 0.75, 0.6522, 0.5, 0.6522, 0.5, 0.6522, 0.75, 0.6476, 0.75, 0.6476, 0.5, 0.6476, 0.5, 0.6476, 0.75, 0.6414, 0.75, 0.6414, 0.5, 0.6414, 0.5, 0.6414, 0.75, 0.6351, 0.75, 0.6351, 0.5, 0.6864, 0.5, 0.6864, 0.75, 0.6818, 0.75, 0.6818, 0.5, 0.6818, 0.5, 0.6818, 0.75, 0.6755, 0.75, 0.6755, 0.5, 0.6755, 0.5, 0.6755, 0.75, 0.6693, 0.75, 0.6693, 0.5, 0.75, 0.8228, 0.7532, 0.8172, 0.7588, 0.8139, 0.7653, 0.8139, 0.7709, 0.8172, 0.7741, 0.8228, 0.7741, 0.8292, 0.7709, 0.8348, 0.7653, 0.8381, 0.7588, 0.8381, 0.7532, 0.8348, 0.75, 0.8292, 0.5839, 0.75, 0.5839, 0.5, 0.5885, 0.5, 0.5885, 0.75, 0.5885, 0.75, 0.5885, 0.5, 0.5947, 0.5, 0.5947, 0.75, 0.7709, 0.859, 0.7653, 0.8622, 0.7588, 0.8622, 0.7532, 0.859, 0.75, 0.8534, 0.75, 0.8469, 0.7532, 0.8413, 0.7588, 0.8381, 0.7653, 0.8381, 0.7709, 0.8413, 0.7741, 0.8469, 0.7741, 0.8534, 0.5014, 0.5, 0.5014, 0.75, 0.4952, 0.75, 0.4952, 0.5, 0.4952, 0.5, 0.4952, 0.75, 0.4906, 0.75, 0.4906, 0.5, 0.733, 0.5, 0.733, 0.75, 0.7268, 0.75, 0.7268, 0.5, 0.7268, 0.5, 0.7268, 0.75, 0.7205, 0.75, 0.7205, 0.5, 0.5339, 0.5, 0.5339, 0.75, 0.5293, 0.75, 0.5293, 0.5, 0.5293, 0.5, 0.5293, 0.75, 0.5231, 0.75, 0.5231, 0.5, 0.5231, 0.5, 0.5231, 0.75, 0.5168, 0.75, 0.5168, 0.5, 0.5168, 0.5, 0.5168, 0.75, 0.5123, 0.75, 0.5123, 0.5, 0.7455, 0.5, 0.7455, 0.75, 0.7393, 0.75, 0.7393, 0.5, 0.7393, 0.5, 0.7393, 0.75, 0.733, 0.75, 0.733, 0.5, 0.7532, 0.5934, 0.75, 0.5878, 0.75, 0.5813, 0.7532, 0.5757, 0.7588, 0.5724, 0.7653, 0.5724, 0.7709, 0.5757, 0.7741, 0.5813, 0.7741, 0.5878, 0.7709, 0.5934, 0.7653, 0.5966, 0.7588, 0.5966, 0.5123, 0.5, 0.5123, 0.75, 0.5077, 0.75, 0.5077, 0.5, 0.5077, 0.5, 0.5077, 0.75, 0.5014, 0.75, 0.5014, 0.5, 0.7709, 0.9073, 0.7653, 0.9105, 0.7588, 0.9105, 0.7532, 0.9073, 0.75, 0.9017, 0.75, 0.8952, 0.7532, 0.8896, 0.7588, 0.8864, 0.7653, 0.8864, 0.7709, 0.8896, 0.7741, 0.8952, 0.7741, 0.9017, 0.3365, 0.85, 0.3365, 0.5, 0.3427, 0.5, 0.3427, 0.85, 0.3427, 0.85, 0.3427, 0.5, 0.3473, 0.5, 0.3473, 0.85, 0.5714, 0.5, 0.5714, 0.85, 0.5652, 0.85, 0.5652, 0.5, 0.5652, 0.5, 0.5652, 0.85, 0.5589, 0.85, 0.5589, 0.5, 0.3257, 0.5, 0.3257, 0.85, 0.3211, 0.85, 0.3211, 0.5, 0.3211, 0.5, 0.3211, 0.85, 0.3148, 0.85, 0.3148, 0.5, 0.3148, 0.5, 0.3148, 0.85, 0.3086, 0.85, 0.3086, 0.5, 0.3086, 0.5, 0.3086, 0.85, 0.304, 0.85, 0.304, 0.5, 0.5714, 0.85, 0.5714, 0.5, 0.5777, 0.5, 0.5777, 0.85, 0.5777, 0.85, 0.5777, 0.5, 0.5839, 0.5, 0.5839, 0.85, 0.7532, 0.7624, 0.75, 0.7568, 0.75, 0.7503, 0.7532, 0.7447, 0.7588, 0.7415, 0.7653, 0.7415, 0.7709, 0.7447, 0.7741, 0.7503, 0.7741, 0.7568, 0.7709, 0.7624, 0.7653, 0.7656, 0.7588, 0.7656, 0.3257, 0.85, 0.3257, 0.5, 0.3302, 0.5, 0.3302, 0.85, 0.3302, 0.85, 0.3302, 0.5, 0.3365, 0.5, 0.3365, 0.85, 0.7741, 0.7745, 0.7741, 0.7809, 0.7709, 0.7865, 0.7653, 0.7898, 0.7588, 0.7898, 0.7532, 0.7865, 0.75, 0.7809, 0.75, 0.7745, 0.7532, 0.7689, 0.7588, 0.7656, 0.7653, 0.7656, 0.7709, 0.7689, 0.6118, 0.75, 0.6118, 0.5, 0.6181, 0.5, 0.6181, 0.75, 0.7034, 0.5, 0.7034, 0.75, 0.6989, 0.75, 0.6989, 0.5, 0.6989, 0.5, 0.6989, 0.75, 0.6926, 0.75, 0.6926, 0.5, 0.6926, 0.5, 0.6926, 0.75, 0.6864, 0.75, 0.6864, 0.5, 0.6351, 0.5, 0.6351, 0.75, 0.6306, 0.75, 0.6306, 0.5, 0.6306, 0.5, 0.6306, 0.75, 0.6243, 0.75, 0.6243, 0.5, 0.6243, 0.5, 0.6243, 0.75, 0.6181, 0.75, 0.6181, 0.5, 0.7205, 0.5, 0.7205, 0.75, 0.7159, 0.75, 0.7159, 0.5, 0.7159, 0.5, 0.7159, 0.75, 0.7097, 0.75, 0.7097, 0.5, 0.7097, 0.5, 0.7097, 0.75, 0.7034, 0.75, 0.7034, 0.5, 0.75, 0.5636, 0.75, 0.5571, 0.7532, 0.5515, 0.7588, 0.5483, 0.7653, 0.5483, 0.7709, 0.5515, 0.7741, 0.5571, 0.7741, 0.5636, 0.7709, 0.5692, 0.7653, 0.5724, 0.7588, 0.5724, 0.7532, 0.5692, 0.601, 0.75, 0.601, 0.5, 0.6056, 0.5, 0.6056, 0.75, 0.6056, 0.75, 0.6056, 0.5, 0.6118, 0.5, 0.6118, 0.75, 0.7709, 0.8831, 0.7653, 0.8864, 0.7588, 0.8864, 0.7532, 0.8831, 0.75, 0.8775, 0.75, 0.8711, 0.7532, 0.8655, 0.7588, 0.8622, 0.7653, 0.8622, 0.7709, 0.8655, 0.7741, 0.8711, 0.7741, 0.8775, 0.4581, 0.75, 0.4581, 0.5, 0.4644, 0.5, 0.4644, 0.75, 0.4644, 0.75, 0.4644, 0.5, 0.469, 0.5, 0.469, 0.75, 0.7625, 0.0, 0.7625, 0.25, 0.7563, 0.25, 0.7563, 0.0, 0.7563, 0.0, 0.7563, 0.25, 0.75, 0.25, 0.75, 0.0, 0.4906, 0.5, 0.4906, 0.75, 0.486, 0.75, 0.486, 0.5, 0.486, 0.5, 0.486, 0.75, 0.4798, 0.75, 0.4798, 0.5, 0.4798, 0.5, 0.4798, 0.75, 0.4735, 0.75, 0.4735, 0.5, 0.4735, 0.5, 0.4735, 0.75, 0.469, 0.75, 0.469, 0.5, 0.7625, 0.25, 0.7625, 0.5, 0.7563, 0.5, 0.7563, 0.25, 0.7563, 0.25, 0.7563, 0.5, 0.75, 0.5, 0.75, 0.25, 0.7532, 0.5998, 0.7588, 0.5966, 0.7653, 0.5966, 0.7709, 0.5998, 0.7741, 0.6054, 0.7741, 0.6119, 0.7709, 0.6175, 0.7653, 0.6207, 0.7588, 0.6207, 0.7532, 0.6175, 0.75, 0.6119, 0.75, 0.6054, 0.4473, 0.75, 0.4473, 0.5, 0.4519, 0.5, 0.4519, 0.75, 0.4519, 0.75, 0.4519, 0.5, 0.4581, 0.5, 0.4581, 0.75, 0.7709, 0.9314, 0.7653, 0.9347, 0.7588, 0.9347, 0.7532, 0.9314, 0.75, 0.9258, 0.75, 0.9194, 0.7532, 0.9138, 0.7588, 0.9105, 0.7653, 0.9105, 0.7709, 0.9138, 0.7741, 0.9194, 0.7741, 0.9258])
me_cylinder_001.materials.append(mat_sq1)
me_cylinder_001.materials.append(mat_desk_003)
me_cylinder_001.update()
me_cylinder_001.normals_split_custom_set([tuple(v) for v in zip(*[iter([0.2588, 0.9659, -1.318e-07, 0.2588, 0.9659, -1.318e-07, 0.2588, 0.9659, -1.318e-07, 0.2588, 0.9659, -1.318e-07, 0.7071, 0.7071, -9.883e-08, 0.7071, 0.7071, -9.883e-08, 0.7071, 0.7071, -9.883e-08, 0.7071, 0.7071, -9.883e-08, 0.9659, 0.2588, -3.294e-08, 0.9659, 0.2588, -3.294e-08, 0.9659, 0.2588, -3.294e-08, 0.9659, 0.2588, -3.294e-08, 0.9659, -0.2588, 4.393e-08, 0.9659, -0.2588, 4.393e-08, 0.9659, -0.2588, 4.393e-08, 0.9659, -0.2588, 4.393e-08, 0.7071, -0.7071, 1.318e-07, 0.7071, -0.7071, 1.318e-07, 0.7071, -0.7071, 1.318e-07, 0.7071, -0.7071, 1.318e-07, 0.2588, -0.9659, 1.428e-07, 0.2588, -0.9659, 1.428e-07, 0.2588, -0.9659, 1.428e-07, 0.2588, -0.9659, 1.428e-07, -0.2588, -0.9659, 1.318e-07, -0.2588, -0.9659, 1.318e-07, -0.2588, -0.9659, 1.318e-07, -0.2588, -0.9659, 1.318e-07, -0.7071, -0.7071, 1.318e-07, -0.7071, -0.7071, 1.318e-07, -0.7071, -0.7071, 1.318e-07, -0.7071, -0.7071, 1.318e-07, -0.9659, -0.2588, 4.942e-08, -0.9659, -0.2588, 4.942e-08, -0.9659, -0.2588, 4.942e-08, -0.9659, -0.2588, 4.942e-08, -0.9659, 0.2588, -3.294e-08, -0.9659, 0.2588, -3.294e-08, -0.9659, 0.2588, -3.294e-08, -0.9659, 0.2588, -3.294e-08, 0.0, 0.0, 1.0, 0.0, 0.0, 1.0, 0.0, 0.0, 1.0, 0.0, 0.0, 1.0, 0.0, 0.0, 1.0, 0.0, 0.0, 1.0, 0.0, 0.0, 1.0, 0.0, 0.0, 1.0, 0.0, 0.0, 1.0, 0.0, 0.0, 1.0, 0.0, 0.0, 1.0, 0.0, 0.0, 1.0, -0.7071, 0.7071, -9.883e-08, -0.7071, 0.7071, -9.883e-08, -0.7071, 0.7071, -9.883e-08, -0.7071, 0.7071, -9.883e-08, -0.2588, 0.9659, -1.318e-07, -0.2588, 0.9659, -1.318e-07, -0.2588, 0.9659, -1.318e-07, -0.2588, 0.9659, -1.318e-07, 0.0, 0.0, -1.0, 0.0, 0.0, -1.0, 0.0, 0.0, -1.0, 0.0, 0.0, -1.0, 0.0, 0.0, -1.0, 0.0, 0.0, -1.0, 0.0, 0.0, -1.0, 0.0, 0.0, -1.0, 0.0, 0.0, -1.0, 0.0, 0.0, -1.0, 0.0, 0.0, -1.0, 0.0, 0.0, -1.0, 0.2588, 0.9659, -1.318e-07, 0.2588, 0.9659, -1.318e-07, 0.2588, 0.9659, -1.318e-07, 0.2588, 0.9659, -1.318e-07, 0.7071, 0.7071, -9.883e-08, 0.7071, 0.7071, -9.883e-08, 0.7071, 0.7071, -9.883e-08, 0.7071, 0.7071, -9.883e-08, 0.9659, 0.2588, -3.294e-08, 0.9659, 0.2588, -3.294e-08, 0.9659, 0.2588, -3.294e-08, 0.9659, 0.2588, -3.294e-08, 0.9659, -0.2588, 4.942e-08, 0.9659, -0.2588, 4.942e-08, 0.9659, -0.2588, 4.942e-08, 0.9659, -0.2588, 4.942e-08, 0.7071, -0.7071, 1.318e-07, 0.7071, -0.7071, 1.318e-07, 0.7071, -0.7071, 1.318e-07, 0.7071, -0.7071, 1.318e-07, 0.2588, -0.9659, 1.428e-07, 0.2588, -0.9659, 1.428e-07, 0.2588, -0.9659, 1.428e-07, 0.2588, -0.9659, 1.428e-07, -0.2588, -0.9659, 1.318e-07, -0.2588, -0.9659, 1.318e-07, -0.2588, -0.9659, 1.318e-07, -0.2588, -0.9659, 1.318e-07, -0.7071, -0.7071, 1.318e-07, -0.7071, -0.7071, 1.318e-07, -0.7071, -0.7071, 1.318e-07, -0.7071, -0.7071, 1.318e-07, -0.9659, -0.2588, 4.393e-08, -0.9659, -0.2588, 4.393e-08, -0.9659, -0.2588, 4.393e-08, -0.9659, -0.2588, 4.393e-08, -0.9659, 0.2588, -3.294e-08, -0.9659, 0.2588, -3.294e-08, -0.9659, 0.2588, -3.294e-08, -0.9659, 0.2588, -3.294e-08, 0.0, 0.0, 1.0, 0.0, 0.0, 1.0, 0.0, 0.0, 1.0, 0.0, 0.0, 1.0, 0.0, 0.0, 1.0, 0.0, 0.0, 1.0, 0.0, 0.0, 1.0, 0.0, 0.0, 1.0, 0.0, 0.0, 1.0, 0.0, 0.0, 1.0, 0.0, 0.0, 1.0, 0.0, 0.0, 1.0, -0.7071, 0.7071, -9.883e-08, -0.7071, 0.7071, -9.883e-08, -0.7071, 0.7071, -9.883e-08, -0.7071, 0.7071, -9.883e-08, -0.2588, 0.9659, -1.318e-07, -0.2588, 0.9659, -1.318e-07, -0.2588, 0.9659, -1.318e-07, -0.2588, 0.9659, -1.318e-07, 0.0, 0.0, -1.0, 0.0, 0.0, -1.0, 0.0, 0.0, -1.0, 0.0, 0.0, -1.0, 0.0, 0.0, -1.0, 0.0, 0.0, -1.0, 0.0, 0.0, -1.0, 0.0, 0.0, -1.0, 0.0, 0.0, -1.0, 0.0, 0.0, -1.0, 0.0, 0.0, -1.0, 0.0, 0.0, -1.0, 0.2588, 0.9659, -1.757e-07, 0.2588, 0.9659, -1.757e-07, 0.2588, 0.9659, -1.757e-07, 0.2588, 0.9659, -1.757e-07, 0.7071, 0.7071, -1.318e-07, 0.7071, 0.7071, -1.318e-07, 0.7071, 0.7071, -1.318e-07, 0.7071, 0.7071, -1.318e-07, 0.9659, 0.2588, -4.393e-08, 0.9659, 0.2588, -4.393e-08, 0.9659, 0.2588, -4.393e-08, 0.9659, 0.2588, -4.393e-08, 0.9659, -0.2588, 3.294e-08, 0.9659, -0.2588, 3.294e-08, 0.9659, -0.2588, 3.294e-08, 0.9659, -0.2588, 3.294e-08, 0.7071, -0.7071, 8.785e-08, 0.7071, -0.7071, 8.785e-08, 0.7071, -0.7071, 8.785e-08, 0.7071, -0.7071, 8.785e-08, 0.2588, -0.9659, 1.318e-07, 0.2588, -0.9659, 1.318e-07, 0.2588, -0.9659, 1.318e-07, 0.2588, -0.9659, 1.318e-07, -0.2588, -0.9659, 1.318e-07, -0.2588, -0.9659, 1.318e-07, -0.2588, -0.9659, 1.318e-07, -0.2588, -0.9659, 1.318e-07, -0.7071, -0.7071, 1.098e-07, -0.7071, -0.7071, 1.098e-07, -0.7071, -0.7071, 1.098e-07, -0.7071, -0.7071, 1.098e-07, -0.9659, -0.2588, 3.843e-08, -0.9659, -0.2588, 3.843e-08, -0.9659, -0.2588, 3.843e-08, -0.9659, -0.2588, 3.843e-08, -0.9659, 0.2588, -3.843e-08, -0.9659, 0.2588, -3.843e-08, -0.9659, 0.2588, -3.843e-08, -0.9659, 0.2588, -3.843e-08, 6.063e-07, 0.0, 1.0, 6.063e-07, 0.0, 1.0, 6.063e-07, 0.0, 1.0, 6.063e-07, 0.0, 1.0, 6.063e-07, 0.0, 1.0, 6.063e-07, 0.0, 1.0, 6.063e-07, 0.0, 1.0, 6.063e-07, 0.0, 1.0, 6.063e-07, 0.0, 1.0, 6.063e-07, 0.0, 1.0, 6.063e-07, 0.0, 1.0, 6.063e-07, 0.0, 1.0, -0.7071, 0.7071, -1.318e-07, -0.7071, 0.7071, -1.318e-07, -0.7071, 0.7071, -1.318e-07, -0.7071, 0.7071, -1.318e-07, -0.2588, 0.9659, -1.757e-07, -0.2588, 0.9659, -1.757e-07, -0.2588, 0.9659, -1.757e-07, -0.2588, 0.9659, -1.757e-07, 0.0, 0.0, -1.0, 0.0, 0.0, -1.0, 0.0, 0.0, -1.0, 0.0, 0.0, -1.0, 0.0, 0.0, -1.0, 0.0, 0.0, -1.0, 0.0, 0.0, -1.0, 0.0, 0.0, -1.0, 0.0, 0.0, -1.0, 0.0, 0.0, -1.0, 0.0, 0.0, -1.0, 0.0, 0.0, -1.0, 0.2588, 0.9659, -1.757e-07, 0.2588, 0.9659, -1.757e-07, 0.2588, 0.9659, -1.757e-07, 0.2588, 0.9659, -1.757e-07, 0.7071, 0.7071, -1.318e-07, 0.7071, 0.7071, -1.318e-07, 0.7071, 0.7071, -1.318e-07, 0.7071, 0.7071, -1.318e-07, 0.9659, 0.2588, -4.393e-08, 0.9659, 0.2588, -4.393e-08, 0.9659, 0.2588, -4.393e-08, 0.9659, 0.2588, -4.393e-08, 0.9659, -0.2588, 3.843e-08, 0.9659, -0.2588, 3.843e-08, 0.9659, -0.2588, 3.843e-08, 0.9659, -0.2588, 3.843e-08, 0.7071, -0.7071, 1.098e-07, 0.7071, -0.7071, 1.098e-07, 0.7071, -0.7071, 1.098e-07, 0.7071, -0.7071, 1.098e-07, 0.2588, -0.9659, 1.318e-07, 0.2588, -0.9659, 1.318e-07, 0.2588, -0.9659, 1.318e-07, 0.2588, -0.9659, 1.318e-07, -0.2588, -0.9659, 1.318e-07, -0.2588, -0.9659, 1.318e-07, -0.2588, -0.9659, 1.318e-07, -0.2588, -0.9659, 1.318e-07, -0.7071, -0.7071, 1.098e-07, -0.7071, -0.7071, 1.098e-07, -0.7071, -0.7071, 1.098e-07, -0.7071, -0.7071, 1.098e-07, -0.9659, -0.2588, 3.294e-08, -0.9659, -0.2588, 3.294e-08, -0.9659, -0.2588, 3.294e-08, -0.9659, -0.2588, 3.294e-08, -0.9659, 0.2588, -4.393e-08, -0.9659, 0.2588, -4.393e-08, -0.9659, 0.2588, -4.393e-08, -0.9659, 0.2588, -4.393e-08, 6.063e-07, 0.0, 1.0, 6.063e-07, 0.0, 1.0, 6.063e-07, 0.0, 1.0, 6.063e-07, 0.0, 1.0, 6.063e-07, 0.0, 1.0, 6.063e-07, 0.0, 1.0, 6.063e-07, 0.0, 1.0, 6.063e-07, 0.0, 1.0, 6.063e-07, 0.0, 1.0, 6.063e-07, 0.0, 1.0, 6.063e-07, 0.0, 1.0, 6.063e-07, 0.0, 1.0, -0.7071, 0.7071, -1.318e-07, -0.7071, 0.7071, -1.318e-07, -0.7071, 0.7071, -1.318e-07, -0.7071, 0.7071, -1.318e-07, -0.2588, 0.9659, -1.757e-07, -0.2588, 0.9659, -1.757e-07, -0.2588, 0.9659, -1.757e-07, -0.2588, 0.9659, -1.757e-07, 0.0, 0.0, -1.0, 0.0, 0.0, -1.0, 0.0, 0.0, -1.0, 0.0, 0.0, -1.0, 0.0, 0.0, -1.0, 0.0, 0.0, -1.0, 0.0, 0.0, -1.0, 0.0, 0.0, -1.0, 0.0, 0.0, -1.0, 0.0, 0.0, -1.0, 0.0, 0.0, -1.0, 0.0, 0.0, -1.0, -1.0, 0.0, 0.0, -1.0, 0.0, 0.0, -1.0, 0.0, 0.0, -1.0, 0.0, 0.0, 0.0, 1.0, 0.0, 0.0, 1.0, 0.0, 0.0, 1.0, 0.0, 0.0, 1.0, 0.0, 1.0, 6.929e-08, 0.0, 1.0, 6.929e-08, 0.0, 1.0, 6.929e-08, 0.0, 1.0, 6.929e-08, 0.0, 0.0, -1.0, 0.0, 0.0, -1.0, 0.0, 0.0, -1.0, 0.0, 0.0, -1.0, 0.0, 0.0, -2.484e-07, -1.0, 0.0, -2.484e-07, -1.0, 0.0, -2.484e-07, -1.0, 0.0, -2.484e-07, -1.0, 0.0, 1.242e-07, 1.0, 0.0, 1.242e-07, 1.0, 0.0, 1.242e-07, 1.0, 0.0, 1.242e-07, 1.0, 0.0, 0.9659, -0.2588, 0.0, 0.9659, -0.2588, 0.0, 0.9659, -0.2588, 0.0, 0.9659, -0.2588, 0.0, 0.7071, -0.7071, 0.0, 0.7071, -0.7071, 0.0, 0.7071, -0.7071, 0.0, 0.7071, -0.7071, 0.0, 0.2588, -0.9659, 0.0, 0.2588, -0.9659, 0.0, 0.2588, -0.9659, 0.0, 0.2588, -0.9659, 0.0, -0.2588, -0.9659, 0.0, -0.2588, -0.9659, 0.0, -0.2588, -0.9659, 0.0, -0.2588, -0.9659, 0.0, -0.7071, -0.7071, 0.0, -0.7071, -0.7071, 0.0, -0.7071, -0.7071, 0.0, -0.7071, -0.7071, 0.0, -0.9659, -0.2588, 0.0, -0.9659, -0.2588, 0.0, -0.9659, -0.2588, 0.0, -0.9659, -0.2588, 0.0, -0.9659, 0.2588, 0.0, -0.9659, 0.2588, 0.0, -0.9659, 0.2588, 0.0, -0.9659, 0.2588, 0.0, -0.7071, 0.7071, 0.0, -0.7071, 0.7071, 0.0, -0.7071, 0.7071, 0.0, -0.7071, 0.7071, 0.0, -0.2588, 0.9659, 0.0, -0.2588, 0.9659, 0.0, -0.2588, 0.9659, 0.0, -0.2588, 0.9659, 0.0, 0.2588, 0.9659, 0.0, 0.2588, 0.9659, 0.0, 0.2588, 0.9659, 0.0, 0.2588, 0.9659, 1.0, 1.516e-07, 0.0, 1.0, 1.516e-07, 0.0, 1.0, 1.516e-07, 0.0, 1.0, 1.516e-07, 0.0, 1.0, 1.516e-07, 0.0, 1.0, 1.516e-07, 0.0, 1.0, 1.516e-07, 0.0, 1.0, 1.516e-07, 0.0, 1.0, 1.516e-07, 0.0, 1.0, 1.516e-07, 0.0, 1.0, 1.516e-07, 0.0, 1.0, 1.516e-07, 0.0, 0.0, 0.7071, 0.7071, 0.0, 0.7071, 0.7071, 0.0, 0.7071, 0.7071, 0.0, 0.7071, 0.7071, 0.0, 0.9659, 0.2588, 0.0, 0.9659, 0.2588, 0.0, 0.9659, 0.2588, 0.0, 0.9659, 0.2588, -1.0, 0.0, 0.0, -1.0, 0.0, 0.0, -1.0, 0.0, 0.0, -1.0, 0.0, 0.0, -1.0, 0.0, 0.0, -1.0, 0.0, 0.0, -1.0, 0.0, 0.0, -1.0, 0.0, 0.0, -1.0, 0.0, 0.0, -1.0, 0.0, 0.0, -1.0, 0.0, 0.0, -1.0, 0.0, 0.0, -0.9659, -4.449e-08, -0.2588, -0.9659, -4.449e-08, -0.2588, -0.9659, -4.449e-08, -0.2588, -0.9659, -4.449e-08, -0.2588, -0.7071, -6.642e-08, -0.7071, -0.7071, -6.642e-08, -0.7071, -0.7071, -6.642e-08, -0.7071, -0.7071, -6.642e-08, -0.7071, -0.2588, -1.37e-07, -0.9659, -0.2588, -1.37e-07, -0.9659, -0.2588, -1.37e-07, -0.9659, -0.2588, -1.37e-07, -0.9659, 0.2588, -1.365e-07, -0.9659, 0.2588, -1.365e-07, -0.9659, 0.2588, -1.365e-07, -0.9659, 0.2588, -1.365e-07, -0.9659, 0.7071, -4.864e-08, -0.7071, 0.7071, -4.864e-08, -0.7071, 0.7071, -4.864e-08, -0.7071, 0.7071, -4.864e-08, -0.7071, 0.9659, -2.882e-08, -0.2588, 0.9659, -2.882e-08, -0.2588, 0.9659, -2.882e-08, -0.2588, 0.9659, -2.882e-08, -0.2588, 0.9659, 3.45e-08, 0.2588, 0.9659, 3.45e-08, 0.2588, 0.9659, 3.45e-08, 0.2588, 0.9659, 3.45e-08, 0.2588, 0.7071, 1.051e-07, 0.7071, 0.7071, 1.051e-07, 0.7071, 0.7071, 1.051e-07, 0.7071, 0.7071, 1.051e-07, 0.7071, 0.2588, 8.521e-08, 0.9659, 0.2588, 8.521e-08, 0.9659, 0.2588, 8.521e-08, 0.9659, 0.2588, 8.521e-08, 0.9659, -0.2588, 8.732e-08, 0.9659, -0.2588, 8.732e-08, 0.9659, -0.2588, 8.732e-08, 0.9659, -0.2588, 8.732e-08, 0.9659, 0.0, 1.0, -2.425e-06, 0.0, 1.0, -2.425e-06, 0.0, 1.0, -2.425e-06, 0.0, 1.0, -2.425e-06, 0.0, 1.0, -2.425e-06, 0.0, 1.0, -2.425e-06, 0.0, 1.0, -2.425e-06, 0.0, 1.0, -2.425e-06, 0.0, 1.0, -2.425e-06, 0.0, 1.0, -2.425e-06, 0.0, 1.0, -2.425e-06, 0.0, 1.0, -2.425e-06, -0.7071, 1.307e-07, 0.7071, -0.7071, 1.307e-07, 0.7071, -0.7071, 1.307e-07, 0.7071, -0.7071, 1.307e-07, 0.7071, -0.9659, 6.747e-08, 0.2588, -0.9659, 6.747e-08, 0.2588, -0.9659, 6.747e-08, 0.2588, -0.9659, 6.747e-08, 0.2588, 0.0, -1.0, -9.095e-07, 0.0, -1.0, -9.095e-07, 0.0, -1.0, -9.095e-07, 0.0, -1.0, -9.095e-07, 0.0, -1.0, -9.095e-07, 0.0, -1.0, -9.095e-07, 0.0, -1.0, -9.095e-07, 0.0, -1.0, -9.095e-07, 0.0, -1.0, -9.095e-07, 0.0, -1.0, -9.095e-07, 0.0, -1.0, -9.095e-07, 0.0, -1.0, -9.095e-07, -0.9659, -1.271e-07, -0.2588, -0.9659, -1.271e-07, -0.2588, -0.9659, -1.271e-07, -0.2588, -0.9659, -1.271e-07, -0.2588, -0.7071, -1.49e-07, -0.7071, -0.7071, -1.49e-07, -0.7071, -0.7071, -1.49e-07, -0.7071, -0.7071, -1.49e-07, -0.7071, -0.2588, -1.485e-07, -0.9659, -0.2588, -1.485e-07, -0.9659, -0.2588, -1.485e-07, -0.9659, -0.2588, -1.485e-07, -0.9659, 0.2588, -1.093e-07, -0.9659, 0.2588, -1.093e-07, -0.9659, 0.2588, -1.093e-07, -0.9659, 0.2588, -1.093e-07, -0.9659, 0.7071, -8.729e-08, -0.7071, 0.7071, -8.729e-08, -0.7071, 0.7071, -8.729e-08, -0.7071, 0.7071, -8.729e-08, -0.7071, 0.9659, 2.038e-08, -0.2588, 0.9659, 2.038e-08, -0.2588, 0.9659, 2.038e-08, -0.2588, 0.9659, 2.038e-08, -0.2588, 0.9659, 1.768e-07, 0.2588, 0.9659, 1.768e-07, 0.2588, 0.9659, 1.768e-07, 0.2588, 0.9659, 1.768e-07, 0.2588, 0.7071, 1.103e-07, 0.7071, 0.7071, 1.103e-07, 0.7071, 0.7071, 1.103e-07, 0.7071, 0.7071, 1.103e-07, 0.7071, 0.2588, 1.124e-07, 0.9659, 0.2588, 1.124e-07, 0.9659, 0.2588, 1.124e-07, 0.9659, 0.2588, 1.124e-07, 0.9659, -0.2588, 7.063e-08, 0.9659, -0.2588, 7.063e-08, 0.9659, -0.2588, 7.063e-08, 0.9659, -0.2588, 7.063e-08, 0.9659, 0.0, 1.0, -2.425e-06, 0.0, 1.0, -2.425e-06, 0.0, 1.0, -2.425e-06, 0.0, 1.0, -2.425e-06, 0.0, 1.0, -2.425e-06, 0.0, 1.0, -2.425e-06, 0.0, 1.0, -2.425e-06, 0.0, 1.0, -2.425e-06, 0.0, 1.0, -2.425e-06, 0.0, 1.0, -2.425e-06, 0.0, 1.0, -2.425e-06, 0.0, 1.0, -2.425e-06, -0.7071, 9.42e-09, 0.7071, -0.7071, 9.42e-09, 0.7071, -0.7071, 9.42e-09, 0.7071, -0.7071, 9.42e-09, 0.7071, -0.9659, -5.904e-08, 0.2588, -0.9659, -5.904e-08, 0.2588, -0.9659, -5.904e-08, 0.2588, -0.9659, -5.904e-08, 0.2588, 0.0, -1.0, -1.516e-07, 0.0, -1.0, -1.516e-07, 0.0, -1.0, -1.516e-07, 0.0, -1.0, -1.516e-07, 0.0, -1.0, -1.516e-07, 0.0, -1.0, -1.516e-07, 0.0, -1.0, -1.516e-07, 0.0, -1.0, -1.516e-07, 0.0, -1.0, -1.516e-07, 0.0, -1.0, -1.516e-07, 0.0, -1.0, -1.516e-07, 0.0, -1.0, -1.516e-07, 0.0, 0.9659, -0.2588, 0.0, 0.9659, -0.2588, 0.0, 0.9659, -0.2588, 0.0, 0.9659, -0.2588, 0.0, 0.7071, -0.7071, 0.0, 0.7071, -0.7071, 0.0, 0.7071, -0.7071, 0.0, 0.7071, -0.7071, 0.0, 0.2588, -0.9659, 0.0, 0.2588, -0.9659, 0.0, 0.2588, -0.9659, 0.0, 0.2588, -0.9659, 0.0, -0.2588, -0.9659, 0.0, -0.2588, -0.9659, 0.0, -0.2588, -0.9659, 0.0, -0.2588, -0.9659, 0.0, -0.7071, -0.7071, 0.0, -0.7071, -0.7071, 0.0, -0.7071, -0.7071, 0.0, -0.7071, -0.7071, 0.0, -0.9659, -0.2588, 0.0, -0.9659, -0.2588, 0.0, -0.9659, -0.2588, 0.0, -0.9659, -0.2588, 0.0, -0.9659, 0.2588, 0.0, -0.9659, 0.2588, 0.0, -0.9659, 0.2588, 0.0, -0.9659, 0.2588, 0.0, -0.7071, 0.7071, 0.0, -0.7071, 0.7071, 0.0, -0.7071, 0.7071, 0.0, -0.7071, 0.7071, 0.0, -0.2588, 0.9659, 0.0, -0.2588, 0.9659, 0.0, -0.2588, 0.9659, 0.0, -0.2588, 0.9659, 0.0, 0.2588, 0.9659, 0.0, 0.2588, 0.9659, 0.0, 0.2588, 0.9659, 0.0, 0.2588, 0.9659, 1.0, -1.516e-07, 0.0, 1.0, -1.516e-07, 0.0, 1.0, -1.516e-07, 0.0, 1.0, -1.516e-07, 0.0, 1.0, -1.516e-07, 0.0, 1.0, -1.516e-07, 0.0, 1.0, -1.516e-07, 0.0, 1.0, -1.516e-07, 0.0, 1.0, -1.516e-07, 0.0, 1.0, -1.516e-07, 0.0, 1.0, -1.516e-07, 0.0, 1.0, -1.516e-07, 0.0, 0.0, 0.7071, 0.7071, 0.0, 0.7071, 0.7071, 0.0, 0.7071, 0.7071, 0.0, 0.7071, 0.7071, 0.0, 0.9659, 0.2588, 0.0, 0.9659, 0.2588, 0.0, 0.9659, 0.2588, 0.0, 0.9659, 0.2588, -1.0, 1.516e-07, 0.0, -1.0, 1.516e-07, 0.0, -1.0, 1.516e-07, 0.0, -1.0, 1.516e-07, 0.0, -1.0, 1.516e-07, 0.0, -1.0, 1.516e-07, 0.0, -1.0, 1.516e-07, 0.0, -1.0, 1.516e-07, 0.0, -1.0, 1.516e-07, 0.0, -1.0, 1.516e-07, 0.0, -1.0, 1.516e-07, 0.0, -1.0, 1.516e-07, 0.0, -0.9659, -8.897e-08, -0.2588, -0.9659, -8.897e-08, -0.2588, -0.9659, -8.897e-08, -0.2588, -0.9659, -8.897e-08, -0.2588, -0.7071, -1.328e-07, -0.7071, -0.7071, -1.328e-07, -0.7071, -0.7071, -1.328e-07, -0.7071, -0.7071, -1.328e-07, -0.7071, -0.2588, -1.81e-07, -0.9659, -0.2588, -1.81e-07, -0.9659, -0.2588, -1.81e-07, -0.9659, -0.2588, -1.81e-07, -0.9659, 0.2588, -1.852e-07, -0.9659, 0.2588, -1.852e-07, -0.9659, 0.2588, -1.852e-07, -0.9659, 0.2588, -1.852e-07, -0.9659, 0.7071, -1.412e-07, -0.7071, 0.7071, -1.412e-07, -0.7071, 0.7071, -1.412e-07, -0.7071, 0.7071, -1.412e-07, -0.7071, 0.9659, -5.763e-08, -0.2588, 0.9659, -5.763e-08, -0.2588, 0.9659, -5.763e-08, -0.2588, 0.9659, -5.763e-08, -0.2588, 0.9659, 3.921e-08, 0.2588, 0.9659, 3.921e-08, 0.2588, 0.9659, 3.921e-08, 0.2588, 0.9659, 3.921e-08, 0.2588, 0.7071, 7.836e-08, 0.7071, 0.7071, 7.836e-08, 0.7071, 0.7071, 7.836e-08, 0.7071, 0.7071, 7.836e-08, 0.7071, 0.2588, 1.291e-07, 0.9659, 0.2588, 1.291e-07, 0.9659, 0.2588, 1.291e-07, 0.9659, 0.2588, 1.291e-07, 0.9659, -0.2588, 1.307e-07, 0.9659, -0.2588, 1.307e-07, 0.9659, -0.2588, 1.307e-07, 0.9659, -0.2588, 1.307e-07, 0.9659, 0.0, 1.0, 0.0, 0.0, 1.0, 0.0, 0.0, 1.0, 0.0, 0.0, 1.0, 0.0, 0.0, 1.0, 0.0, 0.0, 1.0, 0.0, 0.0, 1.0, 0.0, 0.0, 1.0, 0.0, 0.0, 1.0, 0.0, 0.0, 1.0, 0.0, 0.0, 1.0, 0.0, 0.0, 1.0, 0.0, -0.7071, 8.729e-08, 0.7071, -0.7071, 8.729e-08, 0.7071, -0.7071, 8.729e-08, 0.7071, -0.7071, 8.729e-08, 0.7071, -0.9659, 4.709e-08, 0.2588, -0.9659, 4.709e-08, 0.2588, -0.9659, 4.709e-08, 0.2588, -0.9659, 4.709e-08, 0.2588, 0.0, -1.0, -9.095e-07, 0.0, -1.0, -9.095e-07, 0.0, -1.0, -9.095e-07, 0.0, -1.0, -9.095e-07, 0.0, -1.0, -9.095e-07, 0.0, -1.0, -9.095e-07, 0.0, -1.0, -9.095e-07, 0.0, -1.0, -9.095e-07, 0.0, -1.0, -9.095e-07, 0.0, -1.0, -9.095e-07, 0.0, -1.0, -9.095e-07, 0.0, -1.0, -9.095e-07, -0.9659, -1.224e-07, -0.2588, -0.9659, -1.224e-07, -0.2588, -0.9659, -1.224e-07, -0.2588, -0.9659, -1.224e-07, -0.2588, -0.7071, -2.101e-07, -0.7071, -0.7071, -2.101e-07, -0.7071, -0.7071, -2.101e-07, -0.7071, -0.7071, -2.101e-07, -0.7071, -0.2588, -1.924e-07, -0.9659, -0.2588, -1.924e-07, -0.9659, -0.2588, -1.924e-07, -0.9659, -0.2588, -1.924e-07, -0.9659, 0.2588, -1.527e-07, -0.9659, 0.2588, -1.527e-07, -0.9659, 0.2588, -1.527e-07, -0.9659, 0.2588, -1.527e-07, -0.9659, 0.7071, -1.307e-07, -0.7071, 0.7071, -1.307e-07, -0.7071, 0.7071, -1.307e-07, -0.7071, 0.7071, -1.307e-07, -0.7071, 0.9659, 4.076e-08, -0.2588, 0.9659, 4.076e-08, -0.2588, 0.9659, 4.076e-08, -0.2588, 0.9659, 4.076e-08, -0.2588, 0.9659, 1.323e-07, 0.2588, 0.9659, 1.323e-07, 0.2588, 0.9659, 1.323e-07, 0.2588, 0.9659, 1.323e-07, 0.2588, 0.7071, 8.89e-08, 0.7071, 0.7071, 8.89e-08, 0.7071, 0.7071, 8.89e-08, 0.7071, 0.7071, 8.89e-08, 0.7071, 0.2588, 1.564e-07, 0.9659, 0.2588, 1.564e-07, 0.9659, 0.2588, 1.564e-07, 0.9659, 0.2588, 1.564e-07, 0.9659, -0.2588, 1.193e-07, 0.9659, -0.2588, 1.193e-07, 0.9659, -0.2588, 1.193e-07, 0.9659, -0.2588, 1.193e-07, 0.9659, 0.0, 1.0, 3.032e-07, 0.0, 1.0, 3.032e-07, 0.0, 1.0, 3.032e-07, 0.0, 1.0, 3.032e-07, 0.0, 1.0, 3.032e-07, 0.0, 1.0, 3.032e-07, 0.0, 1.0, 3.032e-07, 0.0, 1.0, 3.032e-07, 0.0, 1.0, 3.032e-07, 0.0, 1.0, 3.032e-07, 0.0, 1.0, 3.032e-07, 0.0, 1.0, 3.032e-07, -0.7071, 4.864e-08, 0.7071, -0.7071, 4.864e-08, 0.7071, -0.7071, 4.864e-08, 0.7071, -0.7071, 4.864e-08, 0.7071, -0.9659, -3.022e-08, 0.2588, -0.9659, -3.022e-08, 0.2588, -0.9659, -3.022e-08, 0.2588, -0.9659, -3.022e-08, 0.2588, 0.0, -1.0, -1.516e-07, 0.0, -1.0, -1.516e-07, 0.0, -1.0, -1.516e-07, 0.0, -1.0, -1.516e-07, 0.0, -1.0, -1.516e-07, 0.0, -1.0, -1.516e-07, 0.0, -1.0, -1.516e-07, 0.0, -1.0, -1.516e-07, 0.0, -1.0, -1.516e-07, 0.0, -1.0, -1.516e-07, 0.0, -1.0, -1.516e-07, 0.0, -1.0, -1.516e-07])] * 3)])

# ---- objects
ob_chair = bpy.data.objects.new('Chair', me_cube_002)
ob_dcl1 = bpy.data.objects.new('DCl1', me_cylinder_001)

# ---- transforms, parenting, visibility, modifiers, constraints
ob_chair.location = (0.0001039, -0.01209, 0.2952)
ob_chair.color = (0.8, 0.8, 0.8, 1.0)
ob_chair.visible_shadow = False
ob_dcl1.location = (-2.409e-08, 0.5891, 0.3557)
ob_dcl1.color = (0.8, 0.8, 0.8, 1.0)
ob_dcl1.visible_shadow = False

# ---- collection membership
col_collection.objects.link(ob_chair)
col_collection.objects.link(ob_dcl1)

# ---- scene / render settings (as saved in the file)
scene.frame_start = 1; scene.frame_end = 250; scene.frame_set(1)
scene.render.engine = 'CYCLES'
scene.eevee.use_shadows = False
bpy.context.view_layer.update()

# ---- added for rendering (the .blend has no active camera and no usable light): camera, sun
cam_auto = bpy.data.cameras.new('AutoCamera')
cam_auto.lens = 50.0
cam_auto.sensor_width = 36.0
cam_auto.clip_end = 1000.0
ob_auto_camera = bpy.data.objects.new('AutoCamera', cam_auto)
scene.collection.objects.link(ob_auto_camera)
ob_auto_camera.location = (1.19922, -1.09437, 1.28562)
ob_auto_camera.rotation_euler = (1.09748, -7.21219e-08, 0.694738)
scene.camera = ob_auto_camera
light_auto_sun = bpy.data.lights.new('AutoSun', 'SUN')
light_auto_sun.energy = 3.0
light_auto_sun.angle = 0.0523599
ob_auto_sun = bpy.data.objects.new('AutoSun', light_auto_sun)
scene.collection.objects.link(ob_auto_sun)
ob_auto_sun.rotation_euler = (0.872665, 0.174533, 0.523599)
bpy.context.view_layer.update()
